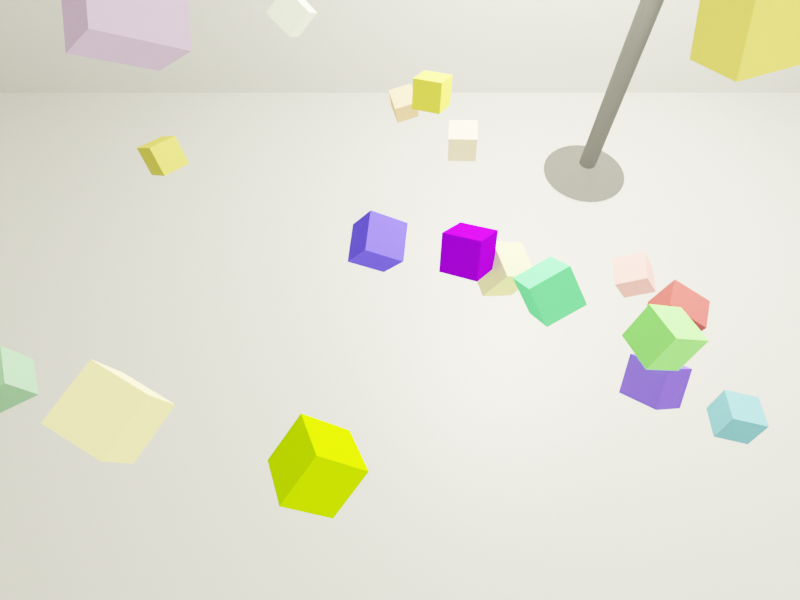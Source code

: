 # Source: dataset.blend  (saved by Blender 3.6.11; exported with 4.5.12 LTS)
import bpy
from mathutils import Matrix  # noqa: F401  (used for matrix-valued properties, if any)

bpy.ops.wm.read_factory_settings(use_empty=True)
scene = bpy.context.scene
scene.name = 'Scene'

# ---- collections
col_collection = bpy.data.collections.new('Collection'); scene.collection.children.link(col_collection)
col_boxes_001 = bpy.data.collections.new('boxes.001'); scene.collection.children.link(col_boxes_001)
col_room = bpy.data.collections.new('room'); scene.collection.children.link(col_room)

# ---- materials (node trees are filled in below, after node groups)
mat_color_8748 = bpy.data.materials.new('Color.8748')
mat_color_8748.use_transparent_shadow = False
mat_color_8748.diffuse_color = (0.179, 0.6037, 0.4339, 1.0)
mat_color_8749 = bpy.data.materials.new('Color.8749')
mat_color_8749.use_transparent_shadow = False
mat_color_8749.diffuse_color = (0.4456, 0.05873, 0.06309, 1.0)
mat_color_8750 = bpy.data.materials.new('Color.8750')
mat_color_8750.use_transparent_shadow = False
mat_color_8750.diffuse_color = (0.106, 0.09617, 0.8015, 1.0)
mat_color_8751 = bpy.data.materials.new('Color.8751')
mat_color_8751.use_transparent_shadow = False
mat_color_8751.diffuse_color = (0.8221, 0.08706, 0.2099, 1.0)
mat_color_8752 = bpy.data.materials.new('Color.8752')
mat_color_8752.use_transparent_shadow = False
mat_color_8752.diffuse_color = (0.3658, 0.7535, 0.0004653, 1.0)
mat_color_8753 = bpy.data.materials.new('Color.8753')
mat_color_8753.use_transparent_shadow = False
mat_color_8753.diffuse_color = (0.4515, 0.4025, 0.06657, 1.0)
mat_color_8754 = bpy.data.materials.new('Color.8754')
mat_color_8754.use_transparent_shadow = False
mat_color_8754.diffuse_color = (0.5306, 0.8888, 0.3276, 1.0)
mat_color_8755 = bpy.data.materials.new('Color.8755')
mat_color_8755.use_transparent_shadow = False
mat_color_8755.diffuse_color = (0.8326, 0.5192, 0.2638, 1.0)
mat_color_8756 = bpy.data.materials.new('Color.8756')
mat_color_8756.use_transparent_shadow = False
mat_color_8756.diffuse_color = (0.9861, 0.882, 0.7595, 1.0)
mat_color_8757 = bpy.data.materials.new('Color.8757')
mat_color_8757.use_transparent_shadow = False
mat_color_8757.diffuse_color = (0.08017, 0.05535, 0.9944, 1.0)
mat_color_8758 = bpy.data.materials.new('Color.8758')
mat_color_8758.use_transparent_shadow = False
mat_color_8758.diffuse_color = (0.1189, 0.689, 0.75, 1.0)
mat_color_8759 = bpy.data.materials.new('Color.8759')
mat_color_8759.use_transparent_shadow = False
mat_color_8759.diffuse_color = (0.6226, 0.7976, 0.7967, 1.0)
mat_color_8760 = bpy.data.materials.new('Color.8760')
mat_color_8760.use_transparent_shadow = False
mat_color_8760.diffuse_color = (0.4498, 0.3085, 0.5392, 1.0)
mat_color_8761 = bpy.data.materials.new('Color.8761')
mat_color_8761.use_transparent_shadow = False
mat_color_8761.diffuse_color = (0.1913, 0.4144, 0.2376, 1.0)
mat_color_8762 = bpy.data.materials.new('Color.8762')
mat_color_8762.use_transparent_shadow = False
mat_color_8762.diffuse_color = (0.5409, 0.9071, 0.8064, 1.0)
mat_color_8763 = bpy.data.materials.new('Color.8763')
mat_color_8763.use_transparent_shadow = False
mat_color_8763.diffuse_color = (0.1414, 0.07856, 0.7747, 1.0)
mat_color_8764 = bpy.data.materials.new('Color.8764')
mat_color_8764.use_transparent_shadow = False
mat_color_8764.diffuse_color = (0.1225, 0.377, 0.488, 1.0)
mat_color_8765 = bpy.data.materials.new('Color.8765')
mat_color_8765.use_transparent_shadow = False
mat_color_8765.diffuse_color = (0.588, 0.3679, 0.02203, 1.0)
mat_color_8766 = bpy.data.materials.new('Color.8766')
mat_color_8766.use_transparent_shadow = False
mat_color_8766.diffuse_color = (0.8051, 0.6843, 0.3188, 1.0)
mat_color_8767 = bpy.data.materials.new('Color.8767')
mat_color_8767.use_transparent_shadow = False
mat_color_8767.diffuse_color = (0.04855, 0.518, 0.09449, 1.0)
mat_color_8768 = bpy.data.materials.new('Color.8768')
mat_color_8768.use_transparent_shadow = False
mat_color_8768.diffuse_color = (0.9402, 0.9228, 0.3604, 1.0)
mat_color_8769 = bpy.data.materials.new('Color.8769')
mat_color_8769.use_transparent_shadow = False
mat_color_8769.diffuse_color = (0.8171, 0.6937, 0.1194, 1.0)
mat_color_8770 = bpy.data.materials.new('Color.8770')
mat_color_8770.use_transparent_shadow = False
mat_color_8770.diffuse_color = (0.5542, 0.7951, 0.1642, 1.0)
mat_color_8771 = bpy.data.materials.new('Color.8771')
mat_color_8771.use_transparent_shadow = False
mat_color_8771.diffuse_color = (0.7396, 0.699, 0.06438, 1.0)
mat_color_8772 = bpy.data.materials.new('Color.8772')
mat_color_8772.use_transparent_shadow = False
mat_color_8772.diffuse_color = (0.7722, 0.8573, 0.691, 1.0)
mat_color_8773 = bpy.data.materials.new('Color.8773')
mat_color_8773.use_transparent_shadow = False
mat_color_8773.diffuse_color = (0.521, 0.6171, 0.1428, 1.0)
mat_color_8774 = bpy.data.materials.new('Color.8774')
mat_color_8774.use_transparent_shadow = False
mat_color_8774.diffuse_color = (0.1982, 0.7793, 0.1493, 1.0)
mat_color_8775 = bpy.data.materials.new('Color.8775')
mat_color_8775.use_transparent_shadow = False
mat_color_8775.diffuse_color = (0.2131, 0.9098, 0.3307, 1.0)
mat_color_8776 = bpy.data.materials.new('Color.8776')
mat_color_8776.use_transparent_shadow = False
mat_color_8776.diffuse_color = (0.5633, 0.6231, 0.1829, 1.0)
mat_color_8777 = bpy.data.materials.new('Color.8777')
mat_color_8777.use_transparent_shadow = False
mat_color_8777.diffuse_color = (0.9829, 0.8691, 0.3399, 1.0)
mat_color_8778 = bpy.data.materials.new('Color.8778')
mat_color_8778.use_transparent_shadow = False
mat_color_8778.diffuse_color = (0.205, 0.0008217, 0.7929, 1.0)
mat_color_8779 = bpy.data.materials.new('Color.8779')
mat_color_8779.use_transparent_shadow = False
mat_color_8779.diffuse_color = (7.974e-05, 0.6544, 0.5167, 1.0)
mat_color_8780 = bpy.data.materials.new('Color.8780')
mat_color_8780.use_transparent_shadow = False
mat_color_8780.diffuse_color = (0.0656, 0.4611, 0.4773, 1.0)
mat_color_8781 = bpy.data.materials.new('Color.8781')
mat_color_8781.use_transparent_shadow = False
mat_color_8781.diffuse_color = (0.97, 0.3869, 0.3875, 1.0)
mat_color_8782 = bpy.data.materials.new('Color.8782')
mat_color_8782.use_transparent_shadow = False
mat_color_8782.diffuse_color = (0.9136, 0.7553, 0.4961, 1.0)
mat_color_8783 = bpy.data.materials.new('Color.8783')
mat_color_8783.use_transparent_shadow = False
mat_color_8783.diffuse_color = (0.1057, 0.8713, 0.2676, 1.0)
mat_labels_filepath = bpy.data.materials.new('labels_filepath')
mat_labels_filepath.alpha_threshold = 0.0
mat_labels_filepath.use_transparent_shadow = False
mat_labels_filepath.roughness = 0.5
mat_labels_filepath.line_color = (0.0, 0.0, 0.0, 1.0)
mat_labels_filepath_002 = bpy.data.materials.new('labels_filepath.002')
mat_labels_filepath_002.alpha_threshold = 0.0
mat_labels_filepath_002.use_transparent_shadow = False
mat_labels_filepath_002.roughness = 0.5
mat_labels_filepath_002.line_color = (0.0, 0.0, 0.0, 1.0)
mat_labels_filepath_003 = bpy.data.materials.new('labels_filepath.003')
mat_labels_filepath_003.alpha_threshold = 0.0
mat_labels_filepath_003.use_transparent_shadow = False
mat_labels_filepath_003.roughness = 0.5
mat_labels_filepath_003.line_color = (0.0, 0.0, 0.0, 1.0)
mat_labels_filepath_004 = bpy.data.materials.new('labels_filepath.004')
mat_labels_filepath_004.alpha_threshold = 0.0
mat_labels_filepath_004.use_transparent_shadow = False
mat_labels_filepath_004.roughness = 0.5
mat_labels_filepath_004.line_color = (0.0, 0.0, 0.0, 1.0)
mat_table = bpy.data.materials.new('table')
mat_table.use_transparent_shadow = False

# ---- material node trees
mat_labels_filepath.use_nodes = True; mat_labels_filepath.node_tree.nodes.clear()
_N = mat_labels_filepath.node_tree.nodes; _L = mat_labels_filepath.node_tree.links
n0 = _N.new('ShaderNodeOutputMaterial'); n0.name = 'Material Output'; n0.location = (300, 300)
n1 = _N.new('ShaderNodeBsdfPrincipled'); n1.name = 'Principled BSDF'; n1.location = (10, 300)
n1.distribution = 'GGX'
n1.subsurface_method = 'RANDOM_WALK_SKIN'
n1.inputs[0].default_value = (0.5, 0.5, 0.5, 1.0)
n1.inputs[3].default_value = 1.45
n1.inputs[13].default_value = 1.0
n1.inputs[27].default_value = (0.0, 0.0, 0.0, 1.0)
n1.inputs[28].default_value = 1.0
_L.new(n1.outputs[0], n0.inputs[0])
n0.is_active_output = True
mat_labels_filepath_002.use_nodes = True; mat_labels_filepath_002.node_tree.nodes.clear()
_N = mat_labels_filepath_002.node_tree.nodes; _L = mat_labels_filepath_002.node_tree.links
n0 = _N.new('ShaderNodeOutputMaterial'); n0.name = 'Material Output'; n0.location = (300, 300)
n1 = _N.new('ShaderNodeBsdfPrincipled'); n1.name = 'Principled BSDF'; n1.location = (10, 300)
n1.distribution = 'GGX'
n1.subsurface_method = 'RANDOM_WALK_SKIN'
n1.inputs[0].default_value = (0.5, 0.5, 0.5, 1.0)
n1.inputs[3].default_value = 1.45
n1.inputs[13].default_value = 0.1353
n1.inputs[27].default_value = (0.0, 0.0, 0.0, 1.0)
n1.inputs[28].default_value = 1.0
_L.new(n1.outputs[0], n0.inputs[0])
n0.is_active_output = True
mat_labels_filepath_003.use_nodes = True; mat_labels_filepath_003.node_tree.nodes.clear()
_N = mat_labels_filepath_003.node_tree.nodes; _L = mat_labels_filepath_003.node_tree.links
n0 = _N.new('ShaderNodeOutputMaterial'); n0.name = 'Material Output'; n0.location = (300, 300)
n1 = _N.new('ShaderNodeBsdfPrincipled'); n1.name = 'Principled BSDF'; n1.location = (10, 300)
n1.distribution = 'GGX'
n1.subsurface_method = 'RANDOM_WALK_SKIN'
n1.inputs[0].default_value = (0.5, 0.5, 0.5, 1.0)
n1.inputs[3].default_value = 1.45
n1.inputs[13].default_value = 0.1353
n1.inputs[27].default_value = (0.0, 0.0, 0.0, 1.0)
n1.inputs[28].default_value = 1.0
_L.new(n1.outputs[0], n0.inputs[0])
n0.is_active_output = True
mat_labels_filepath_004.use_nodes = True; mat_labels_filepath_004.node_tree.nodes.clear()
_N = mat_labels_filepath_004.node_tree.nodes; _L = mat_labels_filepath_004.node_tree.links
n0 = _N.new('ShaderNodeOutputMaterial'); n0.name = 'Material Output'; n0.location = (300, 300)
n1 = _N.new('ShaderNodeBsdfPrincipled'); n1.name = 'Principled BSDF'; n1.location = (10, 300)
n1.distribution = 'GGX'
n1.subsurface_method = 'RANDOM_WALK_SKIN'
n1.inputs[0].default_value = (0.5, 0.5, 0.5, 1.0)
n1.inputs[3].default_value = 1.45
n1.inputs[13].default_value = 0.1353
n1.inputs[27].default_value = (0.0, 0.0, 0.0, 1.0)
n1.inputs[28].default_value = 1.0
_L.new(n1.outputs[0], n0.inputs[0])
n0.is_active_output = True
mat_table.use_nodes = True; mat_table.node_tree.nodes.clear()
_N = mat_table.node_tree.nodes; _L = mat_table.node_tree.links
n0 = _N.new('ShaderNodeBsdfPrincipled'); n0.name = 'Principled BSDF'; n0.location = (10, 300)
n0.distribution = 'GGX'
n0.subsurface_method = 'RANDOM_WALK_SKIN'
n0.inputs[0].default_value = (0.1, 0.1, 0.1, 1.0)
n0.inputs[2].default_value = 1.0
n0.inputs[3].default_value = 1.45
n0.inputs[13].default_value = 1.0
n0.inputs[14].default_value = (0.55, 0.55, 0.55, 1.0)
n0.inputs[27].default_value = (0.0, 0.0, 0.0, 1.0)
n0.inputs[28].default_value = 1.0
n1 = _N.new('ShaderNodeOutputMaterial'); n1.name = 'Material Output'; n1.location = (300, 300)
_L.new(n0.outputs[0], n1.inputs[0])
n1.is_active_output = True

# ---- world
world_world = bpy.data.worlds.new('World'); scene.world = world_world
world_world.use_nodes = True; world_world.node_tree.nodes.clear()
_N = world_world.node_tree.nodes; _L = world_world.node_tree.links
n0 = _N.new('ShaderNodeOutputWorld'); n0.name = 'World Output'; n0.location = (300, 300)
n1 = _N.new('ShaderNodeBackground'); n1.name = 'Background'; n1.location = (10, 300)
n1.inputs[0].default_value = (0.05088, 0.05088, 0.05088, 1.0)
_L.new(n1.outputs[0], n0.inputs[0])
n0.is_active_output = True
world_world.color = (0.05088, 0.05088, 0.05088)
world_world.use_sun_shadow = False
world_world.sun_shadow_jitter_overblur = 0.0

# ---- cameras
cam_camera = bpy.data.cameras.new('Camera')
cam_camera.clip_start = 0.001
cam_camera.clip_end = 1.0
cam_camera.lens = 20.0
cam_camera.sensor_width = 30.0

# ---- lights
light_point = bpy.data.lights.new('Point', 'POINT')
light_point.color = (1.0, 0.9512, 0.7092)
light_point.transmission_factor = 0.0
light_point.use_shadow = False
light_point.energy = 50.0
light_point.shadow_maximum_resolution = 0.006
light_point.use_absolute_resolution = True

# ---- meshes
me_cube_040 = bpy.data.meshes.new('Cube.040')
me_cube_040.from_pydata([(-0.025, -0.025, -0.025), (-0.025, -0.025, 0.025), (-0.025, 0.025, -0.025), (-0.025, 0.025, 0.025), (0.025, -0.025, -0.025), (0.025, -0.025, 0.025), (0.025, 0.025, -0.025), (0.025, 0.025, 0.025), (0.0, 0.015, -0.04955), (0.0, 0.015, -0.02239), (0.002254, 0.01471, -0.04955), (0.002254, 0.01471, -0.02239), (0.004422, 0.01386, -0.04955), (0.004422, 0.01386, -0.02239), (0.00642, 0.01247, -0.04955), (0.00642, 0.01247, -0.02239), (0.008171, 0.01061, -0.04955), (0.008171, 0.01061, -0.02239), (0.009607, 0.008334, -0.04955), (0.009607, 0.008334, -0.02239), (0.01068, 0.00574, -0.04955), (0.01068, 0.00574, -0.02239), (0.01133, 0.002926, -0.04955), (0.01133, 0.002926, -0.02239), (0.01155, 0.0, -0.04955), (0.01155, 0.0, -0.02239), (0.01133, -0.002926, -0.04955), (0.01133, -0.002926, -0.02239), (0.01068, -0.00574, -0.04955), (0.01068, -0.00574, -0.02239), (0.009607, -0.008334, -0.04955), (0.009607, -0.008334, -0.02239), (0.008171, -0.01061, -0.04955), (0.008171, -0.01061, -0.02239), (0.00642, -0.01247, -0.04955), (0.00642, -0.01247, -0.02239), (0.004422, -0.01386, -0.04955), (0.004422, -0.01386, -0.02239), (0.002254, -0.01471, -0.04955), (0.002254, -0.01471, -0.02239), (0.0, -0.015, -0.04955), (0.0, -0.015, -0.02239), (-0.002254, -0.01471, -0.04955), (-0.002254, -0.01471, -0.02239), (-0.004422, -0.01386, -0.04955), (-0.004422, -0.01386, -0.02239), (-0.00642, -0.01247, -0.04955), (-0.00642, -0.01247, -0.02239), (-0.008171, -0.01061, -0.04955), (-0.008171, -0.01061, -0.02239), (-0.009607, -0.008334, -0.04955), (-0.009607, -0.008334, -0.02239), (-0.01068, -0.00574, -0.04955), (-0.01068, -0.00574, -0.02239), (-0.01133, -0.002926, -0.04955), (-0.01133, -0.002926, -0.02239), (-0.01155, 0.0, -0.04955), (-0.01155, 0.0, -0.02239), (-0.01133, 0.002926, -0.04955), (-0.01133, 0.002926, -0.02239), (-0.01068, 0.00574, -0.04955), (-0.01068, 0.00574, -0.02239), (-0.009607, 0.008334, -0.04955), (-0.009607, 0.008334, -0.02239), (-0.008171, 0.01061, -0.04955), (-0.008171, 0.01061, -0.02239), (-0.00642, 0.01247, -0.04955), (-0.00642, 0.01247, -0.02239), (-0.004422, 0.01386, -0.04955), (-0.004422, 0.01386, -0.02239), (-0.002254, 0.01471, -0.04955), (-0.002254, 0.01471, -0.02239)], [], [(0, 1, 3, 2), (2, 3, 7, 6), (6, 7, 5, 4), (4, 5, 1, 0), (2, 6, 4, 0), (7, 3, 1, 5), (8, 9, 11, 10), (10, 11, 13, 12), (12, 13, 15, 14), (14, 15, 17, 16), (16, 17, 19, 18), (18, 19, 21, 20), (20, 21, 23, 22), (22, 23, 25, 24), (24, 25, 27, 26), (26, 27, 29, 28), (28, 29, 31, 30), (30, 31, 33, 32), (32, 33, 35, 34), (34, 35, 37, 36), (36, 37, 39, 38), (38, 39, 41, 40), (40, 41, 43, 42), (42, 43, 45, 44), (44, 45, 47, 46), (46, 47, 49, 48), (48, 49, 51, 50), (50, 51, 53, 52), (52, 53, 55, 54), (54, 55, 57, 56), (56, 57, 59, 58), (58, 59, 61, 60), (60, 61, 63, 62), (62, 63, 65, 64), (64, 65, 67, 66), (66, 67, 69, 68), (11, 9, 71, 69, 67, 65, 63, 61, 59, 57, 55, 53, 51, 49, 47, 45, 43, 41, 39, 37, 35, 33, 31, 29, 27, 25, 23, 21, 19, 17, 15, 13), (68, 69, 71, 70), (70, 71, 9, 8), (8, 10, 12, 14, 16, 18, 20, 22, 24, 26, 28, 30, 32, 34, 36, 38, 40, 42, 44, 46, 48, 50, 52, 54, 56, 58, 60, 62, 64, 66, 68, 70)])
_uv = me_cube_040.uv_layers.new(name='UVMap')
_uv.uv.foreach_set('vector', [0.375, 0.0, 0.625, 0.0, 0.625, 0.25, 0.375, 0.25, 0.375, 0.25, 0.625, 0.25, 0.625, 0.5, 0.375, 0.5, 0.375, 0.5, 0.625, 0.5, 0.625, 0.75, 0.375, 0.75, 0.375, 0.75, 0.625, 0.75, 0.625, 1.0, 0.375, 1.0, 0.125, 0.5, 0.375, 0.5, 0.375, 0.75, 0.125, 0.75, 0.625, 0.5, 0.875, 0.5, 0.875, 0.75, 0.625, 0.75, 1.0, 0.5, 1.0, 1.0, 0.9688, 1.0, 0.9688, 0.5, 0.9688, 0.5, 0.9688, 1.0, 0.9375, 1.0, 0.9375, 0.5, 0.9375, 0.5, 0.9375, 1.0, 0.9062, 1.0, 0.9062, 0.5, 0.9062, 0.5, 0.9062, 1.0, 0.875, 1.0, 0.875, 0.5, 0.875, 0.5, 0.875, 1.0, 0.8438, 1.0, 0.8438, 0.5, 0.8438, 0.5, 0.8438, 1.0, 0.8125, 1.0, 0.8125, 0.5, 0.8125, 0.5, 0.8125, 1.0, 0.7812, 1.0, 0.7812, 0.5, 0.7812, 0.5, 0.7812, 1.0, 0.75, 1.0, 0.75, 0.5, 0.75, 0.5, 0.75, 1.0, 0.7188, 1.0, 0.7188, 0.5, 0.7188, 0.5, 0.7188, 1.0, 0.6875, 1.0, 0.6875, 0.5, 0.6875, 0.5, 0.6875, 1.0, 0.6562, 1.0, 0.6562, 0.5, 0.6562, 0.5, 0.6562, 1.0, 0.625, 1.0, 0.625, 0.5, 0.625, 0.5, 0.625, 1.0, 0.5938, 1.0, 0.5938, 0.5, 0.5938, 0.5, 0.5938, 1.0, 0.5625, 1.0, 0.5625, 0.5, 0.5625, 0.5, 0.5625, 1.0, 0.5312, 1.0, 0.5312, 0.5, 0.5312, 0.5, 0.5312, 1.0, 0.5, 1.0, 0.5, 0.5, 0.5, 0.5, 0.5, 1.0, 0.4688, 1.0, 0.4688, 0.5, 0.4688, 0.5, 0.4688, 1.0, 0.4375, 1.0, 0.4375, 0.5, 0.4375, 0.5, 0.4375, 1.0, 0.4062, 1.0, 0.4062, 0.5, 0.4062, 0.5, 0.4062, 1.0, 0.375, 1.0, 0.375, 0.5, 0.375, 0.5, 0.375, 1.0, 0.3438, 1.0, 0.3438, 0.5, 0.3438, 0.5, 0.3438, 1.0, 0.3125, 1.0, 0.3125, 0.5, 0.3125, 0.5, 0.3125, 1.0, 0.2812, 1.0, 0.2812, 0.5, 0.2812, 0.5, 0.2812, 1.0, 0.25, 1.0, 0.25, 0.5, 0.25, 0.5, 0.25, 1.0, 0.2188, 1.0, 0.2188, 0.5, 0.2188, 0.5, 0.2188, 1.0, 0.1875, 1.0, 0.1875, 0.5, 0.1875, 0.5, 0.1875, 1.0, 0.1562, 1.0, 0.1562, 0.5, 0.1562, 0.5, 0.1562, 1.0, 0.125, 1.0, 0.125, 0.5, 0.125, 0.5, 0.125, 1.0, 0.09375, 1.0, 0.09375, 0.5, 0.09375, 0.5, 0.09375, 1.0, 0.0625, 1.0, 0.0625, 0.5, 0.2968, 0.4854, 0.25, 0.49, 0.2032, 0.4854, 0.1582, 0.4717, 0.1167, 0.4496, 0.08029, 0.4197, 0.05045, 0.3833, 0.02827, 0.3418, 0.01461, 0.2968, 0.01, 0.25, 0.01461, 0.2032, 0.02827, 0.1582, 0.05045, 0.1167, 0.08029, 0.08029, 0.1167, 0.05045, 0.1582, 0.02827, 0.2032, 0.01461, 0.25, 0.01, 0.2968, 0.01461, 0.3418, 0.02827, 0.3833, 0.05045, 0.4197, 0.08029, 0.4496, 0.1167, 0.4717, 0.1582, 0.4854, 0.2032, 0.49, 0.25, 0.4854, 0.2968, 0.4717, 0.3418, 0.4496, 0.3833, 0.4197, 0.4197, 0.3833, 0.4496, 0.3418, 0.4717, 0.0625, 0.5, 0.0625, 1.0, 0.03125, 1.0, 0.03125, 0.5, 0.03125, 0.5, 0.03125, 1.0, 0.0, 1.0, 0.0, 0.5, 0.75, 0.49, 0.7968, 0.4854, 0.8418, 0.4717, 0.8833, 0.4496, 0.9197, 0.4197, 0.9496, 0.3833, 0.9717, 0.3418, 0.9854, 0.2968, 0.99, 0.25, 0.9854, 0.2032, 0.9717, 0.1582, 0.9496, 0.1167, 0.9197, 0.08029, 0.8833, 0.05045, 0.8418, 0.02827, 0.7968, 0.01461, 0.75, 0.01, 0.7032, 0.01461, 0.6582, 0.02827, 0.6167, 0.05045, 0.5803, 0.08029, 0.5504, 0.1167, 0.5283, 0.1582, 0.5146, 0.2032, 0.51, 0.25, 0.5146, 0.2968, 0.5283, 0.3418, 0.5504, 0.3833, 0.5803, 0.4197, 0.6167, 0.4496, 0.6582, 0.4717, 0.7032, 0.4854])
me_cube_040.update()
me_cube_005 = bpy.data.meshes.new('Cube.005')
me_cube_005.from_pydata([(-0.001, -0.001, -0.001), (-0.001, -0.001, 0.001), (-0.001, 0.001, -0.001), (-0.001, 0.001, 0.001), (0.001, -0.001, -0.001), (0.001, -0.001, 0.001), (0.001, 0.001, -0.001), (0.001, 0.001, 0.001)], [], [(0, 1, 3, 2), (2, 3, 7, 6), (6, 7, 5, 4), (4, 5, 1, 0), (2, 6, 4, 0), (7, 3, 1, 5)])
_uv = me_cube_005.uv_layers.new(name='UVMap')
_uv.uv.foreach_set('vector', [0.375, 0.0, 0.625, 0.0, 0.625, 0.25, 0.375, 0.25, 0.375, 0.25, 0.625, 0.25, 0.625, 0.5, 0.375, 0.5, 0.375, 0.5, 0.625, 0.5, 0.625, 0.75, 0.375, 0.75, 0.375, 0.75, 0.625, 0.75, 0.625, 1.0, 0.375, 1.0, 0.125, 0.5, 0.375, 0.5, 0.375, 0.75, 0.125, 0.75, 0.625, 0.5, 0.875, 0.5, 0.875, 0.75, 0.625, 0.75])
me_cube_005.materials.append(mat_color_8748)
me_cube_005.update()
me_cube_038 = bpy.data.meshes.new('Cube.038')
me_cube_038.from_pydata([(-0.001, -0.001, -0.001), (-0.001, -0.001, 0.001), (-0.001, 0.001, -0.001), (-0.001, 0.001, 0.001), (0.001, -0.001, -0.001), (0.001, -0.001, 0.001), (0.001, 0.001, -0.001), (0.001, 0.001, 0.001)], [], [(0, 1, 3, 2), (2, 3, 7, 6), (6, 7, 5, 4), (4, 5, 1, 0), (2, 6, 4, 0), (7, 3, 1, 5)])
_uv = me_cube_038.uv_layers.new(name='UVMap')
_uv.uv.foreach_set('vector', [0.375, 0.0, 0.625, 0.0, 0.625, 0.25, 0.375, 0.25, 0.375, 0.25, 0.625, 0.25, 0.625, 0.5, 0.375, 0.5, 0.375, 0.5, 0.625, 0.5, 0.625, 0.75, 0.375, 0.75, 0.375, 0.75, 0.625, 0.75, 0.625, 1.0, 0.375, 1.0, 0.125, 0.5, 0.375, 0.5, 0.375, 0.75, 0.125, 0.75, 0.625, 0.5, 0.875, 0.5, 0.875, 0.75, 0.625, 0.75])
me_cube_038.materials.append(mat_color_8749)
me_cube_038.update()
me_cube_020 = bpy.data.meshes.new('Cube.020')
me_cube_020.from_pydata([(-0.001, -0.001, -0.001), (-0.001, -0.001, 0.001), (-0.001, 0.001, -0.001), (-0.001, 0.001, 0.001), (0.001, -0.001, -0.001), (0.001, -0.001, 0.001), (0.001, 0.001, -0.001), (0.001, 0.001, 0.001)], [], [(0, 1, 3, 2), (2, 3, 7, 6), (6, 7, 5, 4), (4, 5, 1, 0), (2, 6, 4, 0), (7, 3, 1, 5)])
_uv = me_cube_020.uv_layers.new(name='UVMap')
_uv.uv.foreach_set('vector', [0.375, 0.0, 0.625, 0.0, 0.625, 0.25, 0.375, 0.25, 0.375, 0.25, 0.625, 0.25, 0.625, 0.5, 0.375, 0.5, 0.375, 0.5, 0.625, 0.5, 0.625, 0.75, 0.375, 0.75, 0.375, 0.75, 0.625, 0.75, 0.625, 1.0, 0.375, 1.0, 0.125, 0.5, 0.375, 0.5, 0.375, 0.75, 0.125, 0.75, 0.625, 0.5, 0.875, 0.5, 0.875, 0.75, 0.625, 0.75])
me_cube_020.materials.append(mat_color_8750)
me_cube_020.update()
me_cube_023 = bpy.data.meshes.new('Cube.023')
me_cube_023.from_pydata([(-0.001, -0.001, -0.001), (-0.001, -0.001, 0.001), (-0.001, 0.001, -0.001), (-0.001, 0.001, 0.001), (0.001, -0.001, -0.001), (0.001, -0.001, 0.001), (0.001, 0.001, -0.001), (0.001, 0.001, 0.001)], [], [(0, 1, 3, 2), (2, 3, 7, 6), (6, 7, 5, 4), (4, 5, 1, 0), (2, 6, 4, 0), (7, 3, 1, 5)])
_uv = me_cube_023.uv_layers.new(name='UVMap')
_uv.uv.foreach_set('vector', [0.375, 0.0, 0.625, 0.0, 0.625, 0.25, 0.375, 0.25, 0.375, 0.25, 0.625, 0.25, 0.625, 0.5, 0.375, 0.5, 0.375, 0.5, 0.625, 0.5, 0.625, 0.75, 0.375, 0.75, 0.375, 0.75, 0.625, 0.75, 0.625, 1.0, 0.375, 1.0, 0.125, 0.5, 0.375, 0.5, 0.375, 0.75, 0.125, 0.75, 0.625, 0.5, 0.875, 0.5, 0.875, 0.75, 0.625, 0.75])
me_cube_023.materials.append(mat_color_8751)
me_cube_023.update()
me_cube_006 = bpy.data.meshes.new('Cube.006')
me_cube_006.from_pydata([(-0.001, -0.001, -0.001), (-0.001, -0.001, 0.001), (-0.001, 0.001, -0.001), (-0.001, 0.001, 0.001), (0.001, -0.001, -0.001), (0.001, -0.001, 0.001), (0.001, 0.001, -0.001), (0.001, 0.001, 0.001)], [], [(0, 1, 3, 2), (2, 3, 7, 6), (6, 7, 5, 4), (4, 5, 1, 0), (2, 6, 4, 0), (7, 3, 1, 5)])
_uv = me_cube_006.uv_layers.new(name='UVMap')
_uv.uv.foreach_set('vector', [0.375, 0.0, 0.625, 0.0, 0.625, 0.25, 0.375, 0.25, 0.375, 0.25, 0.625, 0.25, 0.625, 0.5, 0.375, 0.5, 0.375, 0.5, 0.625, 0.5, 0.625, 0.75, 0.375, 0.75, 0.375, 0.75, 0.625, 0.75, 0.625, 1.0, 0.375, 1.0, 0.125, 0.5, 0.375, 0.5, 0.375, 0.75, 0.125, 0.75, 0.625, 0.5, 0.875, 0.5, 0.875, 0.75, 0.625, 0.75])
me_cube_006.materials.append(mat_color_8752)
me_cube_006.update()
me_cube_037 = bpy.data.meshes.new('Cube.037')
me_cube_037.from_pydata([(-0.001, -0.001, -0.001), (-0.001, -0.001, 0.001), (-0.001, 0.001, -0.001), (-0.001, 0.001, 0.001), (0.001, -0.001, -0.001), (0.001, -0.001, 0.001), (0.001, 0.001, -0.001), (0.001, 0.001, 0.001)], [], [(0, 1, 3, 2), (2, 3, 7, 6), (6, 7, 5, 4), (4, 5, 1, 0), (2, 6, 4, 0), (7, 3, 1, 5)])
_uv = me_cube_037.uv_layers.new(name='UVMap')
_uv.uv.foreach_set('vector', [0.375, 0.0, 0.625, 0.0, 0.625, 0.25, 0.375, 0.25, 0.375, 0.25, 0.625, 0.25, 0.625, 0.5, 0.375, 0.5, 0.375, 0.5, 0.625, 0.5, 0.625, 0.75, 0.375, 0.75, 0.375, 0.75, 0.625, 0.75, 0.625, 1.0, 0.375, 1.0, 0.125, 0.5, 0.375, 0.5, 0.375, 0.75, 0.125, 0.75, 0.625, 0.5, 0.875, 0.5, 0.875, 0.75, 0.625, 0.75])
me_cube_037.materials.append(mat_color_8753)
me_cube_037.update()
me_cube_007 = bpy.data.meshes.new('Cube.007')
me_cube_007.from_pydata([(-0.001, -0.001, -0.001), (-0.001, -0.001, 0.001), (-0.001, 0.001, -0.001), (-0.001, 0.001, 0.001), (0.001, -0.001, -0.001), (0.001, -0.001, 0.001), (0.001, 0.001, -0.001), (0.001, 0.001, 0.001)], [], [(0, 1, 3, 2), (2, 3, 7, 6), (6, 7, 5, 4), (4, 5, 1, 0), (2, 6, 4, 0), (7, 3, 1, 5)])
_uv = me_cube_007.uv_layers.new(name='UVMap')
_uv.uv.foreach_set('vector', [0.375, 0.0, 0.625, 0.0, 0.625, 0.25, 0.375, 0.25, 0.375, 0.25, 0.625, 0.25, 0.625, 0.5, 0.375, 0.5, 0.375, 0.5, 0.625, 0.5, 0.625, 0.75, 0.375, 0.75, 0.375, 0.75, 0.625, 0.75, 0.625, 1.0, 0.375, 1.0, 0.125, 0.5, 0.375, 0.5, 0.375, 0.75, 0.125, 0.75, 0.625, 0.5, 0.875, 0.5, 0.875, 0.75, 0.625, 0.75])
me_cube_007.materials.append(mat_color_8754)
me_cube_007.update()
me_cube_024 = bpy.data.meshes.new('Cube.024')
me_cube_024.from_pydata([(-0.001, -0.001, -0.001), (-0.001, -0.001, 0.001), (-0.001, 0.001, -0.001), (-0.001, 0.001, 0.001), (0.001, -0.001, -0.001), (0.001, -0.001, 0.001), (0.001, 0.001, -0.001), (0.001, 0.001, 0.001)], [], [(0, 1, 3, 2), (2, 3, 7, 6), (6, 7, 5, 4), (4, 5, 1, 0), (2, 6, 4, 0), (7, 3, 1, 5)])
_uv = me_cube_024.uv_layers.new(name='UVMap')
_uv.uv.foreach_set('vector', [0.375, 0.0, 0.625, 0.0, 0.625, 0.25, 0.375, 0.25, 0.375, 0.25, 0.625, 0.25, 0.625, 0.5, 0.375, 0.5, 0.375, 0.5, 0.625, 0.5, 0.625, 0.75, 0.375, 0.75, 0.375, 0.75, 0.625, 0.75, 0.625, 1.0, 0.375, 1.0, 0.125, 0.5, 0.375, 0.5, 0.375, 0.75, 0.125, 0.75, 0.625, 0.5, 0.875, 0.5, 0.875, 0.75, 0.625, 0.75])
me_cube_024.materials.append(mat_color_8755)
me_cube_024.update()
me_cube_019 = bpy.data.meshes.new('Cube.019')
me_cube_019.from_pydata([(-0.001, -0.001, -0.001), (-0.001, -0.001, 0.001), (-0.001, 0.001, -0.001), (-0.001, 0.001, 0.001), (0.001, -0.001, -0.001), (0.001, -0.001, 0.001), (0.001, 0.001, -0.001), (0.001, 0.001, 0.001)], [], [(0, 1, 3, 2), (2, 3, 7, 6), (6, 7, 5, 4), (4, 5, 1, 0), (2, 6, 4, 0), (7, 3, 1, 5)])
_uv = me_cube_019.uv_layers.new(name='UVMap')
_uv.uv.foreach_set('vector', [0.375, 0.0, 0.625, 0.0, 0.625, 0.25, 0.375, 0.25, 0.375, 0.25, 0.625, 0.25, 0.625, 0.5, 0.375, 0.5, 0.375, 0.5, 0.625, 0.5, 0.625, 0.75, 0.375, 0.75, 0.375, 0.75, 0.625, 0.75, 0.625, 1.0, 0.375, 1.0, 0.125, 0.5, 0.375, 0.5, 0.375, 0.75, 0.125, 0.75, 0.625, 0.5, 0.875, 0.5, 0.875, 0.75, 0.625, 0.75])
me_cube_019.materials.append(mat_color_8756)
me_cube_019.update()
me_cube_036 = bpy.data.meshes.new('Cube.036')
me_cube_036.from_pydata([(-0.001, -0.001, -0.001), (-0.001, -0.001, 0.001), (-0.001, 0.001, -0.001), (-0.001, 0.001, 0.001), (0.001, -0.001, -0.001), (0.001, -0.001, 0.001), (0.001, 0.001, -0.001), (0.001, 0.001, 0.001)], [], [(0, 1, 3, 2), (2, 3, 7, 6), (6, 7, 5, 4), (4, 5, 1, 0), (2, 6, 4, 0), (7, 3, 1, 5)])
_uv = me_cube_036.uv_layers.new(name='UVMap')
_uv.uv.foreach_set('vector', [0.375, 0.0, 0.625, 0.0, 0.625, 0.25, 0.375, 0.25, 0.375, 0.25, 0.625, 0.25, 0.625, 0.5, 0.375, 0.5, 0.375, 0.5, 0.625, 0.5, 0.625, 0.75, 0.375, 0.75, 0.375, 0.75, 0.625, 0.75, 0.625, 1.0, 0.375, 1.0, 0.125, 0.5, 0.375, 0.5, 0.375, 0.75, 0.125, 0.75, 0.625, 0.5, 0.875, 0.5, 0.875, 0.75, 0.625, 0.75])
me_cube_036.materials.append(mat_color_8757)
me_cube_036.update()
me_cube_025 = bpy.data.meshes.new('Cube.025')
me_cube_025.from_pydata([(-0.001, -0.001, -0.001), (-0.001, -0.001, 0.001), (-0.001, 0.001, -0.001), (-0.001, 0.001, 0.001), (0.001, -0.001, -0.001), (0.001, -0.001, 0.001), (0.001, 0.001, -0.001), (0.001, 0.001, 0.001)], [], [(0, 1, 3, 2), (2, 3, 7, 6), (6, 7, 5, 4), (4, 5, 1, 0), (2, 6, 4, 0), (7, 3, 1, 5)])
_uv = me_cube_025.uv_layers.new(name='UVMap')
_uv.uv.foreach_set('vector', [0.375, 0.0, 0.625, 0.0, 0.625, 0.25, 0.375, 0.25, 0.375, 0.25, 0.625, 0.25, 0.625, 0.5, 0.375, 0.5, 0.375, 0.5, 0.625, 0.5, 0.625, 0.75, 0.375, 0.75, 0.375, 0.75, 0.625, 0.75, 0.625, 1.0, 0.375, 1.0, 0.125, 0.5, 0.375, 0.5, 0.375, 0.75, 0.125, 0.75, 0.625, 0.5, 0.875, 0.5, 0.875, 0.75, 0.625, 0.75])
me_cube_025.materials.append(mat_color_8758)
me_cube_025.update()
me_cube_018 = bpy.data.meshes.new('Cube.018')
me_cube_018.from_pydata([(-0.001, -0.001, -0.001), (-0.001, -0.001, 0.001), (-0.001, 0.001, -0.001), (-0.001, 0.001, 0.001), (0.001, -0.001, -0.001), (0.001, -0.001, 0.001), (0.001, 0.001, -0.001), (0.001, 0.001, 0.001)], [], [(0, 1, 3, 2), (2, 3, 7, 6), (6, 7, 5, 4), (4, 5, 1, 0), (2, 6, 4, 0), (7, 3, 1, 5)])
_uv = me_cube_018.uv_layers.new(name='UVMap')
_uv.uv.foreach_set('vector', [0.375, 0.0, 0.625, 0.0, 0.625, 0.25, 0.375, 0.25, 0.375, 0.25, 0.625, 0.25, 0.625, 0.5, 0.375, 0.5, 0.375, 0.5, 0.625, 0.5, 0.625, 0.75, 0.375, 0.75, 0.375, 0.75, 0.625, 0.75, 0.625, 1.0, 0.375, 1.0, 0.125, 0.5, 0.375, 0.5, 0.375, 0.75, 0.125, 0.75, 0.625, 0.5, 0.875, 0.5, 0.875, 0.75, 0.625, 0.75])
me_cube_018.materials.append(mat_color_8759)
me_cube_018.update()
me_cube_035 = bpy.data.meshes.new('Cube.035')
me_cube_035.from_pydata([(-0.001, -0.001, -0.001), (-0.001, -0.001, 0.001), (-0.001, 0.001, -0.001), (-0.001, 0.001, 0.001), (0.001, -0.001, -0.001), (0.001, -0.001, 0.001), (0.001, 0.001, -0.001), (0.001, 0.001, 0.001)], [], [(0, 1, 3, 2), (2, 3, 7, 6), (6, 7, 5, 4), (4, 5, 1, 0), (2, 6, 4, 0), (7, 3, 1, 5)])
_uv = me_cube_035.uv_layers.new(name='UVMap')
_uv.uv.foreach_set('vector', [0.375, 0.0, 0.625, 0.0, 0.625, 0.25, 0.375, 0.25, 0.375, 0.25, 0.625, 0.25, 0.625, 0.5, 0.375, 0.5, 0.375, 0.5, 0.625, 0.5, 0.625, 0.75, 0.375, 0.75, 0.375, 0.75, 0.625, 0.75, 0.625, 1.0, 0.375, 1.0, 0.125, 0.5, 0.375, 0.5, 0.375, 0.75, 0.125, 0.75, 0.625, 0.5, 0.875, 0.5, 0.875, 0.75, 0.625, 0.75])
me_cube_035.materials.append(mat_color_8760)
me_cube_035.update()
me_cube_008 = bpy.data.meshes.new('Cube.008')
me_cube_008.from_pydata([(-0.001, -0.001, -0.001), (-0.001, -0.001, 0.001), (-0.001, 0.001, -0.001), (-0.001, 0.001, 0.001), (0.001, -0.001, -0.001), (0.001, -0.001, 0.001), (0.001, 0.001, -0.001), (0.001, 0.001, 0.001)], [], [(0, 1, 3, 2), (2, 3, 7, 6), (6, 7, 5, 4), (4, 5, 1, 0), (2, 6, 4, 0), (7, 3, 1, 5)])
_uv = me_cube_008.uv_layers.new(name='UVMap')
_uv.uv.foreach_set('vector', [0.375, 0.0, 0.625, 0.0, 0.625, 0.25, 0.375, 0.25, 0.375, 0.25, 0.625, 0.25, 0.625, 0.5, 0.375, 0.5, 0.375, 0.5, 0.625, 0.5, 0.625, 0.75, 0.375, 0.75, 0.375, 0.75, 0.625, 0.75, 0.625, 1.0, 0.375, 1.0, 0.125, 0.5, 0.375, 0.5, 0.375, 0.75, 0.125, 0.75, 0.625, 0.5, 0.875, 0.5, 0.875, 0.75, 0.625, 0.75])
me_cube_008.materials.append(mat_color_8761)
me_cube_008.update()
me_cube_013 = bpy.data.meshes.new('Cube.013')
me_cube_013.from_pydata([(-0.001, -0.001, -0.001), (-0.001, -0.001, 0.001), (-0.001, 0.001, -0.001), (-0.001, 0.001, 0.001), (0.001, -0.001, -0.001), (0.001, -0.001, 0.001), (0.001, 0.001, -0.001), (0.001, 0.001, 0.001)], [], [(0, 1, 3, 2), (2, 3, 7, 6), (6, 7, 5, 4), (4, 5, 1, 0), (2, 6, 4, 0), (7, 3, 1, 5)])
_uv = me_cube_013.uv_layers.new(name='UVMap')
_uv.uv.foreach_set('vector', [0.375, 0.0, 0.625, 0.0, 0.625, 0.25, 0.375, 0.25, 0.375, 0.25, 0.625, 0.25, 0.625, 0.5, 0.375, 0.5, 0.375, 0.5, 0.625, 0.5, 0.625, 0.75, 0.375, 0.75, 0.375, 0.75, 0.625, 0.75, 0.625, 1.0, 0.375, 1.0, 0.125, 0.5, 0.375, 0.5, 0.375, 0.75, 0.125, 0.75, 0.625, 0.5, 0.875, 0.5, 0.875, 0.75, 0.625, 0.75])
me_cube_013.materials.append(mat_color_8762)
me_cube_013.update()
me_cube_017 = bpy.data.meshes.new('Cube.017')
me_cube_017.from_pydata([(-0.001, -0.001, -0.001), (-0.001, -0.001, 0.001), (-0.001, 0.001, -0.001), (-0.001, 0.001, 0.001), (0.001, -0.001, -0.001), (0.001, -0.001, 0.001), (0.001, 0.001, -0.001), (0.001, 0.001, 0.001)], [], [(0, 1, 3, 2), (2, 3, 7, 6), (6, 7, 5, 4), (4, 5, 1, 0), (2, 6, 4, 0), (7, 3, 1, 5)])
_uv = me_cube_017.uv_layers.new(name='UVMap')
_uv.uv.foreach_set('vector', [0.375, 0.0, 0.625, 0.0, 0.625, 0.25, 0.375, 0.25, 0.375, 0.25, 0.625, 0.25, 0.625, 0.5, 0.375, 0.5, 0.375, 0.5, 0.625, 0.5, 0.625, 0.75, 0.375, 0.75, 0.375, 0.75, 0.625, 0.75, 0.625, 1.0, 0.375, 1.0, 0.125, 0.5, 0.375, 0.5, 0.375, 0.75, 0.125, 0.75, 0.625, 0.5, 0.875, 0.5, 0.875, 0.75, 0.625, 0.75])
me_cube_017.materials.append(mat_color_8763)
me_cube_017.update()
me_cube_026 = bpy.data.meshes.new('Cube.026')
me_cube_026.from_pydata([(-0.001, -0.001, -0.001), (-0.001, -0.001, 0.001), (-0.001, 0.001, -0.001), (-0.001, 0.001, 0.001), (0.001, -0.001, -0.001), (0.001, -0.001, 0.001), (0.001, 0.001, -0.001), (0.001, 0.001, 0.001)], [], [(0, 1, 3, 2), (2, 3, 7, 6), (6, 7, 5, 4), (4, 5, 1, 0), (2, 6, 4, 0), (7, 3, 1, 5)])
_uv = me_cube_026.uv_layers.new(name='UVMap')
_uv.uv.foreach_set('vector', [0.375, 0.0, 0.625, 0.0, 0.625, 0.25, 0.375, 0.25, 0.375, 0.25, 0.625, 0.25, 0.625, 0.5, 0.375, 0.5, 0.375, 0.5, 0.625, 0.5, 0.625, 0.75, 0.375, 0.75, 0.375, 0.75, 0.625, 0.75, 0.625, 1.0, 0.375, 1.0, 0.125, 0.5, 0.375, 0.5, 0.375, 0.75, 0.125, 0.75, 0.625, 0.5, 0.875, 0.5, 0.875, 0.75, 0.625, 0.75])
me_cube_026.materials.append(mat_color_8764)
me_cube_026.update()
me_cube_011 = bpy.data.meshes.new('Cube.011')
me_cube_011.from_pydata([(-0.001, -0.001, -0.001), (-0.001, -0.001, 0.001), (-0.001, 0.001, -0.001), (-0.001, 0.001, 0.001), (0.001, -0.001, -0.001), (0.001, -0.001, 0.001), (0.001, 0.001, -0.001), (0.001, 0.001, 0.001)], [], [(0, 1, 3, 2), (2, 3, 7, 6), (6, 7, 5, 4), (4, 5, 1, 0), (2, 6, 4, 0), (7, 3, 1, 5)])
_uv = me_cube_011.uv_layers.new(name='UVMap')
_uv.uv.foreach_set('vector', [0.375, 0.0, 0.625, 0.0, 0.625, 0.25, 0.375, 0.25, 0.375, 0.25, 0.625, 0.25, 0.625, 0.5, 0.375, 0.5, 0.375, 0.5, 0.625, 0.5, 0.625, 0.75, 0.375, 0.75, 0.375, 0.75, 0.625, 0.75, 0.625, 1.0, 0.375, 1.0, 0.125, 0.5, 0.375, 0.5, 0.375, 0.75, 0.125, 0.75, 0.625, 0.5, 0.875, 0.5, 0.875, 0.75, 0.625, 0.75])
me_cube_011.materials.append(mat_color_8765)
me_cube_011.update()
me_cube_014 = bpy.data.meshes.new('Cube.014')
me_cube_014.from_pydata([(-0.001, -0.001, -0.001), (-0.001, -0.001, 0.001), (-0.001, 0.001, -0.001), (-0.001, 0.001, 0.001), (0.001, -0.001, -0.001), (0.001, -0.001, 0.001), (0.001, 0.001, -0.001), (0.001, 0.001, 0.001)], [], [(0, 1, 3, 2), (2, 3, 7, 6), (6, 7, 5, 4), (4, 5, 1, 0), (2, 6, 4, 0), (7, 3, 1, 5)])
_uv = me_cube_014.uv_layers.new(name='UVMap')
_uv.uv.foreach_set('vector', [0.375, 0.0, 0.625, 0.0, 0.625, 0.25, 0.375, 0.25, 0.375, 0.25, 0.625, 0.25, 0.625, 0.5, 0.375, 0.5, 0.375, 0.5, 0.625, 0.5, 0.625, 0.75, 0.375, 0.75, 0.375, 0.75, 0.625, 0.75, 0.625, 1.0, 0.375, 1.0, 0.125, 0.5, 0.375, 0.5, 0.375, 0.75, 0.125, 0.75, 0.625, 0.5, 0.875, 0.5, 0.875, 0.75, 0.625, 0.75])
me_cube_014.materials.append(mat_color_8766)
me_cube_014.update()
me_cube_009 = bpy.data.meshes.new('Cube.009')
me_cube_009.from_pydata([(-0.001, -0.001, -0.001), (-0.001, -0.001, 0.001), (-0.001, 0.001, -0.001), (-0.001, 0.001, 0.001), (0.001, -0.001, -0.001), (0.001, -0.001, 0.001), (0.001, 0.001, -0.001), (0.001, 0.001, 0.001)], [], [(0, 1, 3, 2), (2, 3, 7, 6), (6, 7, 5, 4), (4, 5, 1, 0), (2, 6, 4, 0), (7, 3, 1, 5)])
_uv = me_cube_009.uv_layers.new(name='UVMap')
_uv.uv.foreach_set('vector', [0.375, 0.0, 0.625, 0.0, 0.625, 0.25, 0.375, 0.25, 0.375, 0.25, 0.625, 0.25, 0.625, 0.5, 0.375, 0.5, 0.375, 0.5, 0.625, 0.5, 0.625, 0.75, 0.375, 0.75, 0.375, 0.75, 0.625, 0.75, 0.625, 1.0, 0.375, 1.0, 0.125, 0.5, 0.375, 0.5, 0.375, 0.75, 0.125, 0.75, 0.625, 0.5, 0.875, 0.5, 0.875, 0.75, 0.625, 0.75])
me_cube_009.materials.append(mat_color_8767)
me_cube_009.update()
me_cube_034 = bpy.data.meshes.new('Cube.034')
me_cube_034.from_pydata([(-0.001, -0.001, -0.001), (-0.001, -0.001, 0.001), (-0.001, 0.001, -0.001), (-0.001, 0.001, 0.001), (0.001, -0.001, -0.001), (0.001, -0.001, 0.001), (0.001, 0.001, -0.001), (0.001, 0.001, 0.001)], [], [(0, 1, 3, 2), (2, 3, 7, 6), (6, 7, 5, 4), (4, 5, 1, 0), (2, 6, 4, 0), (7, 3, 1, 5)])
_uv = me_cube_034.uv_layers.new(name='UVMap')
_uv.uv.foreach_set('vector', [0.375, 0.0, 0.625, 0.0, 0.625, 0.25, 0.375, 0.25, 0.375, 0.25, 0.625, 0.25, 0.625, 0.5, 0.375, 0.5, 0.375, 0.5, 0.625, 0.5, 0.625, 0.75, 0.375, 0.75, 0.375, 0.75, 0.625, 0.75, 0.625, 1.0, 0.375, 1.0, 0.125, 0.5, 0.375, 0.5, 0.375, 0.75, 0.125, 0.75, 0.625, 0.5, 0.875, 0.5, 0.875, 0.75, 0.625, 0.75])
me_cube_034.materials.append(mat_color_8768)
me_cube_034.update()
me_cube_029 = bpy.data.meshes.new('Cube.029')
me_cube_029.from_pydata([(-0.001, -0.001, -0.001), (-0.001, -0.001, 0.001), (-0.001, 0.001, -0.001), (-0.001, 0.001, 0.001), (0.001, -0.001, -0.001), (0.001, -0.001, 0.001), (0.001, 0.001, -0.001), (0.001, 0.001, 0.001)], [], [(0, 1, 3, 2), (2, 3, 7, 6), (6, 7, 5, 4), (4, 5, 1, 0), (2, 6, 4, 0), (7, 3, 1, 5)])
_uv = me_cube_029.uv_layers.new(name='UVMap')
_uv.uv.foreach_set('vector', [0.375, 0.0, 0.625, 0.0, 0.625, 0.25, 0.375, 0.25, 0.375, 0.25, 0.625, 0.25, 0.625, 0.5, 0.375, 0.5, 0.375, 0.5, 0.625, 0.5, 0.625, 0.75, 0.375, 0.75, 0.375, 0.75, 0.625, 0.75, 0.625, 1.0, 0.375, 1.0, 0.125, 0.5, 0.375, 0.5, 0.375, 0.75, 0.125, 0.75, 0.625, 0.5, 0.875, 0.5, 0.875, 0.75, 0.625, 0.75])
me_cube_029.materials.append(mat_color_8769)
me_cube_029.update()
me_cube_032 = bpy.data.meshes.new('Cube.032')
me_cube_032.from_pydata([(-0.001, -0.001, -0.001), (-0.001, -0.001, 0.001), (-0.001, 0.001, -0.001), (-0.001, 0.001, 0.001), (0.001, -0.001, -0.001), (0.001, -0.001, 0.001), (0.001, 0.001, -0.001), (0.001, 0.001, 0.001)], [], [(0, 1, 3, 2), (2, 3, 7, 6), (6, 7, 5, 4), (4, 5, 1, 0), (2, 6, 4, 0), (7, 3, 1, 5)])
_uv = me_cube_032.uv_layers.new(name='UVMap')
_uv.uv.foreach_set('vector', [0.375, 0.0, 0.625, 0.0, 0.625, 0.25, 0.375, 0.25, 0.375, 0.25, 0.625, 0.25, 0.625, 0.5, 0.375, 0.5, 0.375, 0.5, 0.625, 0.5, 0.625, 0.75, 0.375, 0.75, 0.375, 0.75, 0.625, 0.75, 0.625, 1.0, 0.375, 1.0, 0.125, 0.5, 0.375, 0.5, 0.375, 0.75, 0.125, 0.75, 0.625, 0.5, 0.875, 0.5, 0.875, 0.75, 0.625, 0.75])
me_cube_032.materials.append(mat_color_8770)
me_cube_032.update()
me_cube_010 = bpy.data.meshes.new('Cube.010')
me_cube_010.from_pydata([(-0.001, -0.001, -0.001), (-0.001, -0.001, 0.001), (-0.001, 0.001, -0.001), (-0.001, 0.001, 0.001), (0.001, -0.001, -0.001), (0.001, -0.001, 0.001), (0.001, 0.001, -0.001), (0.001, 0.001, 0.001)], [], [(0, 1, 3, 2), (2, 3, 7, 6), (6, 7, 5, 4), (4, 5, 1, 0), (2, 6, 4, 0), (7, 3, 1, 5)])
_uv = me_cube_010.uv_layers.new(name='UVMap')
_uv.uv.foreach_set('vector', [0.375, 0.0, 0.625, 0.0, 0.625, 0.25, 0.375, 0.25, 0.375, 0.25, 0.625, 0.25, 0.625, 0.5, 0.375, 0.5, 0.375, 0.5, 0.625, 0.5, 0.625, 0.75, 0.375, 0.75, 0.375, 0.75, 0.625, 0.75, 0.625, 1.0, 0.375, 1.0, 0.125, 0.5, 0.375, 0.5, 0.375, 0.75, 0.125, 0.75, 0.625, 0.5, 0.875, 0.5, 0.875, 0.75, 0.625, 0.75])
me_cube_010.materials.append(mat_color_8771)
me_cube_010.update()
me_cube_015 = bpy.data.meshes.new('Cube.015')
me_cube_015.from_pydata([(-0.001, -0.001, -0.001), (-0.001, -0.001, 0.001), (-0.001, 0.001, -0.001), (-0.001, 0.001, 0.001), (0.001, -0.001, -0.001), (0.001, -0.001, 0.001), (0.001, 0.001, -0.001), (0.001, 0.001, 0.001)], [], [(0, 1, 3, 2), (2, 3, 7, 6), (6, 7, 5, 4), (4, 5, 1, 0), (2, 6, 4, 0), (7, 3, 1, 5)])
_uv = me_cube_015.uv_layers.new(name='UVMap')
_uv.uv.foreach_set('vector', [0.375, 0.0, 0.625, 0.0, 0.625, 0.25, 0.375, 0.25, 0.375, 0.25, 0.625, 0.25, 0.625, 0.5, 0.375, 0.5, 0.375, 0.5, 0.625, 0.5, 0.625, 0.75, 0.375, 0.75, 0.375, 0.75, 0.625, 0.75, 0.625, 1.0, 0.375, 1.0, 0.125, 0.5, 0.375, 0.5, 0.375, 0.75, 0.125, 0.75, 0.625, 0.5, 0.875, 0.5, 0.875, 0.75, 0.625, 0.75])
me_cube_015.materials.append(mat_color_8772)
me_cube_015.update()
me_cube_016 = bpy.data.meshes.new('Cube.016')
me_cube_016.from_pydata([(-0.001, -0.001, -0.001), (-0.001, -0.001, 0.001), (-0.001, 0.001, -0.001), (-0.001, 0.001, 0.001), (0.001, -0.001, -0.001), (0.001, -0.001, 0.001), (0.001, 0.001, -0.001), (0.001, 0.001, 0.001)], [], [(0, 1, 3, 2), (2, 3, 7, 6), (6, 7, 5, 4), (4, 5, 1, 0), (2, 6, 4, 0), (7, 3, 1, 5)])
_uv = me_cube_016.uv_layers.new(name='UVMap')
_uv.uv.foreach_set('vector', [0.375, 0.0, 0.625, 0.0, 0.625, 0.25, 0.375, 0.25, 0.375, 0.25, 0.625, 0.25, 0.625, 0.5, 0.375, 0.5, 0.375, 0.5, 0.625, 0.5, 0.625, 0.75, 0.375, 0.75, 0.375, 0.75, 0.625, 0.75, 0.625, 1.0, 0.375, 1.0, 0.125, 0.5, 0.375, 0.5, 0.375, 0.75, 0.125, 0.75, 0.625, 0.5, 0.875, 0.5, 0.875, 0.75, 0.625, 0.75])
me_cube_016.materials.append(mat_color_8773)
me_cube_016.update()
me_cube_027 = bpy.data.meshes.new('Cube.027')
me_cube_027.from_pydata([(-0.001, -0.001, -0.001), (-0.001, -0.001, 0.001), (-0.001, 0.001, -0.001), (-0.001, 0.001, 0.001), (0.001, -0.001, -0.001), (0.001, -0.001, 0.001), (0.001, 0.001, -0.001), (0.001, 0.001, 0.001)], [], [(0, 1, 3, 2), (2, 3, 7, 6), (6, 7, 5, 4), (4, 5, 1, 0), (2, 6, 4, 0), (7, 3, 1, 5)])
_uv = me_cube_027.uv_layers.new(name='UVMap')
_uv.uv.foreach_set('vector', [0.375, 0.0, 0.625, 0.0, 0.625, 0.25, 0.375, 0.25, 0.375, 0.25, 0.625, 0.25, 0.625, 0.5, 0.375, 0.5, 0.375, 0.5, 0.625, 0.5, 0.625, 0.75, 0.375, 0.75, 0.375, 0.75, 0.625, 0.75, 0.625, 1.0, 0.375, 1.0, 0.125, 0.5, 0.375, 0.5, 0.375, 0.75, 0.125, 0.75, 0.625, 0.5, 0.875, 0.5, 0.875, 0.75, 0.625, 0.75])
me_cube_027.materials.append(mat_color_8774)
me_cube_027.update()
me_cube_028 = bpy.data.meshes.new('Cube.028')
me_cube_028.from_pydata([(-0.001, -0.001, -0.001), (-0.001, -0.001, 0.001), (-0.001, 0.001, -0.001), (-0.001, 0.001, 0.001), (0.001, -0.001, -0.001), (0.001, -0.001, 0.001), (0.001, 0.001, -0.001), (0.001, 0.001, 0.001)], [], [(0, 1, 3, 2), (2, 3, 7, 6), (6, 7, 5, 4), (4, 5, 1, 0), (2, 6, 4, 0), (7, 3, 1, 5)])
_uv = me_cube_028.uv_layers.new(name='UVMap')
_uv.uv.foreach_set('vector', [0.375, 0.0, 0.625, 0.0, 0.625, 0.25, 0.375, 0.25, 0.375, 0.25, 0.625, 0.25, 0.625, 0.5, 0.375, 0.5, 0.375, 0.5, 0.625, 0.5, 0.625, 0.75, 0.375, 0.75, 0.375, 0.75, 0.625, 0.75, 0.625, 1.0, 0.375, 1.0, 0.125, 0.5, 0.375, 0.5, 0.375, 0.75, 0.125, 0.75, 0.625, 0.5, 0.875, 0.5, 0.875, 0.75, 0.625, 0.75])
me_cube_028.materials.append(mat_color_8775)
me_cube_028.update()
me_cube_033 = bpy.data.meshes.new('Cube.033')
me_cube_033.from_pydata([(-0.001, -0.001, -0.001), (-0.001, -0.001, 0.001), (-0.001, 0.001, -0.001), (-0.001, 0.001, 0.001), (0.001, -0.001, -0.001), (0.001, -0.001, 0.001), (0.001, 0.001, -0.001), (0.001, 0.001, 0.001)], [], [(0, 1, 3, 2), (2, 3, 7, 6), (6, 7, 5, 4), (4, 5, 1, 0), (2, 6, 4, 0), (7, 3, 1, 5)])
_uv = me_cube_033.uv_layers.new(name='UVMap')
_uv.uv.foreach_set('vector', [0.375, 0.0, 0.625, 0.0, 0.625, 0.25, 0.375, 0.25, 0.375, 0.25, 0.625, 0.25, 0.625, 0.5, 0.375, 0.5, 0.375, 0.5, 0.625, 0.5, 0.625, 0.75, 0.375, 0.75, 0.375, 0.75, 0.625, 0.75, 0.625, 1.0, 0.375, 1.0, 0.125, 0.5, 0.375, 0.5, 0.375, 0.75, 0.125, 0.75, 0.625, 0.5, 0.875, 0.5, 0.875, 0.75, 0.625, 0.75])
me_cube_033.materials.append(mat_color_8776)
me_cube_033.update()
me_cube = bpy.data.meshes.new('Cube')
me_cube.from_pydata([(-0.001, -0.001, -0.001), (-0.001, -0.001, 0.001), (-0.001, 0.001, -0.001), (-0.001, 0.001, 0.001), (0.001, -0.001, -0.001), (0.001, -0.001, 0.001), (0.001, 0.001, -0.001), (0.001, 0.001, 0.001)], [], [(0, 1, 3, 2), (2, 3, 7, 6), (6, 7, 5, 4), (4, 5, 1, 0), (2, 6, 4, 0), (7, 3, 1, 5)])
_uv = me_cube.uv_layers.new(name='UVMap')
_uv.uv.foreach_set('vector', [0.375, 0.0, 0.625, 0.0, 0.625, 0.25, 0.375, 0.25, 0.375, 0.25, 0.625, 0.25, 0.625, 0.5, 0.375, 0.5, 0.375, 0.5, 0.625, 0.5, 0.625, 0.75, 0.375, 0.75, 0.375, 0.75, 0.625, 0.75, 0.625, 1.0, 0.375, 1.0, 0.125, 0.5, 0.375, 0.5, 0.375, 0.75, 0.125, 0.75, 0.625, 0.5, 0.875, 0.5, 0.875, 0.75, 0.625, 0.75])
me_cube.materials.append(mat_color_8777)
me_cube.update()
me_cube_021 = bpy.data.meshes.new('Cube.021')
me_cube_021.from_pydata([(-0.001, -0.001, -0.001), (-0.001, -0.001, 0.001), (-0.001, 0.001, -0.001), (-0.001, 0.001, 0.001), (0.001, -0.001, -0.001), (0.001, -0.001, 0.001), (0.001, 0.001, -0.001), (0.001, 0.001, 0.001)], [], [(0, 1, 3, 2), (2, 3, 7, 6), (6, 7, 5, 4), (4, 5, 1, 0), (2, 6, 4, 0), (7, 3, 1, 5)])
_uv = me_cube_021.uv_layers.new(name='UVMap')
_uv.uv.foreach_set('vector', [0.375, 0.0, 0.625, 0.0, 0.625, 0.25, 0.375, 0.25, 0.375, 0.25, 0.625, 0.25, 0.625, 0.5, 0.375, 0.5, 0.375, 0.5, 0.625, 0.5, 0.625, 0.75, 0.375, 0.75, 0.375, 0.75, 0.625, 0.75, 0.625, 1.0, 0.375, 1.0, 0.125, 0.5, 0.375, 0.5, 0.375, 0.75, 0.125, 0.75, 0.625, 0.5, 0.875, 0.5, 0.875, 0.75, 0.625, 0.75])
me_cube_021.materials.append(mat_color_8778)
me_cube_021.update()
me_cube_012 = bpy.data.meshes.new('Cube.012')
me_cube_012.from_pydata([(-0.001, -0.001, -0.001), (-0.001, -0.001, 0.001), (-0.001, 0.001, -0.001), (-0.001, 0.001, 0.001), (0.001, -0.001, -0.001), (0.001, -0.001, 0.001), (0.001, 0.001, -0.001), (0.001, 0.001, 0.001)], [], [(0, 1, 3, 2), (2, 3, 7, 6), (6, 7, 5, 4), (4, 5, 1, 0), (2, 6, 4, 0), (7, 3, 1, 5)])
_uv = me_cube_012.uv_layers.new(name='UVMap')
_uv.uv.foreach_set('vector', [0.375, 0.0, 0.625, 0.0, 0.625, 0.25, 0.375, 0.25, 0.375, 0.25, 0.625, 0.25, 0.625, 0.5, 0.375, 0.5, 0.375, 0.5, 0.625, 0.5, 0.625, 0.75, 0.375, 0.75, 0.375, 0.75, 0.625, 0.75, 0.625, 1.0, 0.375, 1.0, 0.125, 0.5, 0.375, 0.5, 0.375, 0.75, 0.125, 0.75, 0.625, 0.5, 0.875, 0.5, 0.875, 0.75, 0.625, 0.75])
me_cube_012.materials.append(mat_color_8779)
me_cube_012.update()
me_cube_031 = bpy.data.meshes.new('Cube.031')
me_cube_031.from_pydata([(-0.001, -0.001, -0.001), (-0.001, -0.001, 0.001), (-0.001, 0.001, -0.001), (-0.001, 0.001, 0.001), (0.001, -0.001, -0.001), (0.001, -0.001, 0.001), (0.001, 0.001, -0.001), (0.001, 0.001, 0.001)], [], [(0, 1, 3, 2), (2, 3, 7, 6), (6, 7, 5, 4), (4, 5, 1, 0), (2, 6, 4, 0), (7, 3, 1, 5)])
_uv = me_cube_031.uv_layers.new(name='UVMap')
_uv.uv.foreach_set('vector', [0.375, 0.0, 0.625, 0.0, 0.625, 0.25, 0.375, 0.25, 0.375, 0.25, 0.625, 0.25, 0.625, 0.5, 0.375, 0.5, 0.375, 0.5, 0.625, 0.5, 0.625, 0.75, 0.375, 0.75, 0.375, 0.75, 0.625, 0.75, 0.625, 1.0, 0.375, 1.0, 0.125, 0.5, 0.375, 0.5, 0.375, 0.75, 0.125, 0.75, 0.625, 0.5, 0.875, 0.5, 0.875, 0.75, 0.625, 0.75])
me_cube_031.materials.append(mat_color_8780)
me_cube_031.update()
me_cube_022 = bpy.data.meshes.new('Cube.022')
me_cube_022.from_pydata([(-0.001, -0.001, -0.001), (-0.001, -0.001, 0.001), (-0.001, 0.001, -0.001), (-0.001, 0.001, 0.001), (0.001, -0.001, -0.001), (0.001, -0.001, 0.001), (0.001, 0.001, -0.001), (0.001, 0.001, 0.001)], [], [(0, 1, 3, 2), (2, 3, 7, 6), (6, 7, 5, 4), (4, 5, 1, 0), (2, 6, 4, 0), (7, 3, 1, 5)])
_uv = me_cube_022.uv_layers.new(name='UVMap')
_uv.uv.foreach_set('vector', [0.375, 0.0, 0.625, 0.0, 0.625, 0.25, 0.375, 0.25, 0.375, 0.25, 0.625, 0.25, 0.625, 0.5, 0.375, 0.5, 0.375, 0.5, 0.625, 0.5, 0.625, 0.75, 0.375, 0.75, 0.375, 0.75, 0.625, 0.75, 0.625, 1.0, 0.375, 1.0, 0.125, 0.5, 0.375, 0.5, 0.375, 0.75, 0.125, 0.75, 0.625, 0.5, 0.875, 0.5, 0.875, 0.75, 0.625, 0.75])
me_cube_022.materials.append(mat_color_8781)
me_cube_022.update()
me_cube_030 = bpy.data.meshes.new('Cube.030')
me_cube_030.from_pydata([(-0.001, -0.001, -0.001), (-0.001, -0.001, 0.001), (-0.001, 0.001, -0.001), (-0.001, 0.001, 0.001), (0.001, -0.001, -0.001), (0.001, -0.001, 0.001), (0.001, 0.001, -0.001), (0.001, 0.001, 0.001)], [], [(0, 1, 3, 2), (2, 3, 7, 6), (6, 7, 5, 4), (4, 5, 1, 0), (2, 6, 4, 0), (7, 3, 1, 5)])
_uv = me_cube_030.uv_layers.new(name='UVMap')
_uv.uv.foreach_set('vector', [0.375, 0.0, 0.625, 0.0, 0.625, 0.25, 0.375, 0.25, 0.375, 0.25, 0.625, 0.25, 0.625, 0.5, 0.375, 0.5, 0.375, 0.5, 0.625, 0.5, 0.625, 0.75, 0.375, 0.75, 0.375, 0.75, 0.625, 0.75, 0.625, 1.0, 0.375, 1.0, 0.125, 0.5, 0.375, 0.5, 0.375, 0.75, 0.125, 0.75, 0.625, 0.5, 0.875, 0.5, 0.875, 0.75, 0.625, 0.75])
me_cube_030.materials.append(mat_color_8782)
me_cube_030.update()
me_cube_039 = bpy.data.meshes.new('Cube.039')
me_cube_039.from_pydata([(-0.001, -0.001, -0.001), (-0.001, -0.001, 0.001), (-0.001, 0.001, -0.001), (-0.001, 0.001, 0.001), (0.001, -0.001, -0.001), (0.001, -0.001, 0.001), (0.001, 0.001, -0.001), (0.001, 0.001, 0.001)], [], [(0, 1, 3, 2), (2, 3, 7, 6), (6, 7, 5, 4), (4, 5, 1, 0), (2, 6, 4, 0), (7, 3, 1, 5)])
_uv = me_cube_039.uv_layers.new(name='UVMap')
_uv.uv.foreach_set('vector', [0.375, 0.0, 0.625, 0.0, 0.625, 0.25, 0.375, 0.25, 0.375, 0.25, 0.625, 0.25, 0.625, 0.5, 0.375, 0.5, 0.375, 0.5, 0.625, 0.5, 0.625, 0.75, 0.375, 0.75, 0.375, 0.75, 0.625, 0.75, 0.625, 1.0, 0.375, 1.0, 0.125, 0.5, 0.375, 0.5, 0.375, 0.75, 0.125, 0.75, 0.625, 0.5, 0.875, 0.5, 0.875, 0.75, 0.625, 0.75])
me_cube_039.materials.append(mat_color_8783)
me_cube_039.update()
me_plane_002 = bpy.data.meshes.new('Plane.002')
me_plane_002.from_pydata([(-0.001, -0.001, 0.0), (0.001, -0.001, 0.0), (-0.001, 0.001, 0.0), (0.001, 0.001, 0.0)], [], [(0, 1, 3, 2)])
_uv = me_plane_002.uv_layers.new(name='UVMap')
_uv.uv.foreach_set('vector', [1.0, -0.001225, 1.0, 1.001, -0.0004617, 1.001, -0.0004617, -0.001225])
me_plane_002.materials.append(mat_labels_filepath)
me_plane_002.update()
me_plane_001 = bpy.data.meshes.new('Plane.001')
me_plane_001.from_pydata([(-0.001, -0.001, 0.0), (0.001, -0.001, 0.0), (-0.001, 0.001, 0.0), (0.001, 0.001, 0.0)], [], [(0, 1, 3, 2)])
_uv = me_plane_001.uv_layers.new(name='UVMap')
_uv.uv.foreach_set('vector', [0.0, 0.0, 1.0, 0.0, 1.0, 1.0, 0.0, 1.0])
me_plane_001.materials.append(mat_labels_filepath)
me_plane_001.update()
me_plane_003 = bpy.data.meshes.new('Plane.003')
me_plane_003.from_pydata([(-0.001, -0.001, 0.0), (0.001, -0.001, 0.0), (-0.001, 0.001, 0.0), (0.001, 0.001, 0.0)], [], [(0, 1, 3, 2)])
_uv = me_plane_003.uv_layers.new(name='UVMap')
_uv.uv.foreach_set('vector', [0.0, 0.0, 1.0, 0.0, 1.0, 1.0, 0.0, 1.0])
me_plane_003.materials.append(mat_labels_filepath_002)
me_plane_003.update()
me_plane_004 = bpy.data.meshes.new('Plane.004')
me_plane_004.from_pydata([(-0.001, -0.001, 0.0), (0.001, -0.001, 0.0), (-0.001, 0.001, 0.0), (0.001, 0.001, 0.0)], [], [(0, 1, 3, 2)])
_uv = me_plane_004.uv_layers.new(name='UVMap')
_uv.uv.foreach_set('vector', [0.0, 0.0, 1.0, 0.0, 1.0, 1.0, 0.0, 1.0])
me_plane_004.materials.append(mat_labels_filepath_003)
me_plane_004.update()
me_plane_005 = bpy.data.meshes.new('Plane.005')
me_plane_005.from_pydata([(-0.001, -0.001, 0.0), (0.001, -0.001, 0.0), (-0.001, 0.001, 0.0), (0.001, 0.001, 0.0)], [], [(0, 1, 3, 2)])
_uv = me_plane_005.uv_layers.new(name='UVMap')
_uv.uv.foreach_set('vector', [0.0, 0.0, 1.0, 0.0, 1.0, 1.0, 0.0, 1.0])
me_plane_005.materials.append(mat_labels_filepath_004)
me_plane_005.update()
me_table_001 = bpy.data.meshes.new('table.001')
me_table_001.from_pydata([(-0.0629, -0.05001, 0.06663), (0.0171, -0.05001, 0.06663), (-0.0629, 0.05071, 0.06663), (0.0171, 0.05071, 0.06663), (0.0171, -0.05001, 0.04589), (0.0121, -0.05001, 0.06163), (-0.0579, -0.05001, 0.06163), (-0.0629, -0.05001, 0.04589), (-0.0579, -0.05001, 0.04589), (0.0121, -0.05001, 0.04589), (-0.0629, 0.04571, 0.06163), (-0.0629, -0.04501, 0.06163), (-0.0629, -0.04501, 0.04589), (-0.0629, 0.05071, 0.04589), (-0.0629, 0.04571, 0.04589), (-0.0579, 0.04571, 0.06163), (-0.0579, -0.04501, 0.06163), (0.0121, 0.04571, 0.06163), (0.0121, -0.04501, 0.06163), (0.0171, 0.04571, 0.06163), (0.0171, -0.04501, 0.06163), (-0.0579, 0.05071, 0.06163), (0.0121, 0.05071, 0.06163), (0.0171, 0.04571, 0.04589), (0.0121, 0.04571, 0.04589), (0.0121, 0.05071, 0.04589), (-0.0579, 0.04571, 0.04589), (-0.0579, 0.05071, 0.04589), (0.0171, 0.05071, 0.04589), (-0.0579, -0.04501, 0.04589), (0.0121, -0.04501, 0.04589), (0.0171, -0.04501, 0.04589)], [], [(0, 1, 2), (2, 1, 3), (4, 1, 5), (5, 1, 0), (5, 0, 6), (6, 0, 7), (6, 7, 8), (5, 9, 4), (2, 10, 0), (0, 10, 11), (0, 11, 7), (7, 11, 12), (2, 13, 10), (10, 13, 14), (10, 15, 11), (11, 15, 16), (16, 15, 17), (16, 17, 18), (18, 17, 19), (18, 19, 20), (21, 22, 15), (15, 22, 17), (5, 6, 18), (18, 6, 16), (19, 17, 23), (23, 17, 24), (22, 25, 17), (17, 25, 24), (15, 26, 21), (21, 26, 27), (15, 10, 26), (26, 10, 14), (13, 27, 14), (14, 27, 26), (13, 2, 21), (21, 2, 3), (21, 3, 22), (22, 3, 28), (22, 28, 25), (21, 27, 13), (6, 8, 16), (16, 8, 29), (18, 30, 5), (5, 30, 9), (11, 16, 12), (12, 16, 29), (12, 29, 7), (7, 29, 8), (18, 20, 30), (30, 20, 31), (4, 9, 31), (31, 9, 30), (23, 24, 28), (28, 24, 25), (28, 3, 19), (19, 3, 1), (19, 1, 20), (20, 1, 4), (20, 4, 31), (19, 23, 28)])
me_table_001.materials.append(mat_table)
me_table_001.update()
me_cone = bpy.data.meshes.new('Cone')
me_cone.from_pydata([(0.0, 0.05, -0.01), (0.009755, 0.04904, -0.01), (0.01913, 0.04619, -0.01), (0.02778, 0.04157, -0.01), (0.03536, 0.03536, -0.01), (0.04157, 0.02778, -0.01), (0.04619, 0.01913, -0.01), (0.04904, 0.009755, -0.01), (0.05, 0.0, -0.01), (0.04904, -0.009755, -0.01), (0.04619, -0.01913, -0.01), (0.04157, -0.02778, -0.01), (0.03536, -0.03536, -0.01), (0.02778, -0.04157, -0.01), (0.01913, -0.04619, -0.01), (0.009755, -0.04904, -0.01), (0.0, -0.05, -0.01), (-0.009755, -0.04904, -0.01), (-0.01913, -0.04619, -0.01), (-0.02778, -0.04157, -0.01), (-0.03536, -0.03536, -0.01), (-0.04157, -0.02778, -0.01), (-0.04619, -0.01913, -0.01), (-0.04904, -0.009755, -0.01), (-0.05, 0.0, -0.01), (-0.04904, 0.009755, -0.01), (-0.04619, 0.01913, -0.01), (-0.04157, 0.02778, -0.01), (-0.03536, 0.03536, -0.01), (-0.02778, 0.04157, -0.01), (-0.01913, 0.04619, -0.01), (-0.009755, 0.04904, -0.01), (0.0, 0.0, 0.01), (0.0, 0.01, -0.0007664), (0.0, 0.01, 0.4992), (0.001951, 0.009808, -0.0007664), (0.001951, 0.009808, 0.4992), (0.003827, 0.009239, -0.0007664), (0.003827, 0.009239, 0.4992), (0.005556, 0.008315, -0.0007664), (0.005556, 0.008315, 0.4992), (0.007071, 0.007071, -0.0007664), (0.007071, 0.007071, 0.4992), (0.008315, 0.005556, -0.0007664), (0.008315, 0.005556, 0.4992), (0.009239, 0.003827, -0.0007664), (0.009239, 0.003827, 0.4992), (0.009808, 0.001951, -0.0007664), (0.009808, 0.001951, 0.4992), (0.01, 0.0, -0.0007664), (0.01, 0.0, 0.4992), (0.009808, -0.001951, -0.0007664), (0.009808, -0.001951, 0.4992), (0.009239, -0.003827, -0.0007664), (0.009239, -0.003827, 0.4992), (0.008315, -0.005556, -0.0007664), (0.008315, -0.005556, 0.4992), (0.007071, -0.007071, -0.0007664), (0.007071, -0.007071, 0.4992), (0.005556, -0.008315, -0.0007664), (0.005556, -0.008315, 0.4992), (0.003827, -0.009239, -0.0007664), (0.003827, -0.009239, 0.4992), (0.001951, -0.009808, -0.0007664), (0.001951, -0.009808, 0.4992), (0.0, -0.01, -0.0007664), (0.0, -0.01, 0.4992), (-0.001951, -0.009808, -0.0007664), (-0.001951, -0.009808, 0.4992), (-0.003827, -0.009239, -0.0007664), (-0.003827, -0.009239, 0.4992), (-0.005556, -0.008315, -0.0007664), (-0.005556, -0.008315, 0.4992), (-0.007071, -0.007071, -0.0007664), (-0.007071, -0.007071, 0.4992), (-0.008315, -0.005556, -0.0007664), (-0.008315, -0.005556, 0.4992), (-0.009239, -0.003827, -0.0007664), (-0.009239, -0.003827, 0.4992), (-0.009808, -0.001951, -0.0007664), (-0.009808, -0.001951, 0.4992), (-0.01, 0.0, -0.0007664), (-0.01, 0.0, 0.4992), (-0.009808, 0.001951, -0.0007664), (-0.009808, 0.001951, 0.4992), (-0.009239, 0.003827, -0.0007664), (-0.009239, 0.003827, 0.4992), (-0.008315, 0.005556, -0.0007664), (-0.008315, 0.005556, 0.4992), (-0.007071, 0.007071, -0.0007664), (-0.007071, 0.007071, 0.4992), (-0.005556, 0.008315, -0.0007664), (-0.005556, 0.008315, 0.4992), (-0.003827, 0.009239, -0.0007664), (-0.003827, 0.009239, 0.4992), (-0.001951, 0.009808, -0.0007664), (-0.001951, 0.009808, 0.4992), (8.574e-18, 0.05734, 0.5224), (-5.297e-18, -0.01513, 0.5441), (0.006828, 0.05707, 0.5218), (0.004877, -0.01533, 0.5437), (0.01339, 0.05625, 0.5199), (0.009567, -0.01591, 0.5424), (0.01944, 0.05491, 0.517), (0.01389, -0.01686, 0.5403), (0.02475, 0.05312, 0.513), (0.01768, -0.01814, 0.5375), (0.0291, 0.05094, 0.5082), (0.02079, -0.0197, 0.534), (0.03234, 0.04845, 0.5027), (0.0231, -0.02148, 0.5301), (0.03433, 0.04575, 0.4967), (0.02452, -0.02341, 0.5258), (0.035, 0.04294, 0.4905), (0.025, -0.02542, 0.5213), (0.03433, 0.04013, 0.4843), (0.02452, -0.02742, 0.5169), (0.03234, 0.03743, 0.4783), (0.0231, -0.02935, 0.5126), (0.0291, 0.03494, 0.4728), (0.02079, -0.03113, 0.5087), (0.02475, 0.03275, 0.4679), (0.01768, -0.03269, 0.5052), (0.01944, 0.03096, 0.464), (0.01389, -0.03397, 0.5024), (0.01339, 0.02963, 0.461), (0.009567, -0.03492, 0.5003), (0.006828, 0.02881, 0.4592), (0.004877, -0.03551, 0.499), (1.772e-17, 0.02853, 0.4586), (1.236e-18, -0.0357, 0.4986), (-0.006828, 0.02881, 0.4592), (-0.004877, -0.03551, 0.499), (-0.01339, 0.02963, 0.461), (-0.009567, -0.03492, 0.5003), (-0.01944, 0.03096, 0.464), (-0.01389, -0.03397, 0.5024), (-0.02475, 0.03275, 0.4679), (-0.01768, -0.03269, 0.5052), (-0.0291, 0.03494, 0.4728), (-0.02079, -0.03113, 0.5087), (-0.03234, 0.03743, 0.4783), (-0.0231, -0.02935, 0.5126), (-0.03433, 0.04013, 0.4843), (-0.02452, -0.02742, 0.5169), (-0.035, 0.04294, 0.4905), (-0.025, -0.02542, 0.5213), (-0.03433, 0.04575, 0.4967), (-0.02452, -0.02341, 0.5258), (-0.03234, 0.04845, 0.5027), (-0.0231, -0.02148, 0.5301), (-0.0291, 0.05094, 0.5082), (-0.02079, -0.0197, 0.534), (-0.02475, 0.05312, 0.513), (-0.01768, -0.01814, 0.5375), (-0.01944, 0.05491, 0.517), (-0.01389, -0.01686, 0.5403), (-0.01339, 0.05625, 0.5199), (-0.009567, -0.01591, 0.5424), (-0.006828, 0.05707, 0.5218), (-0.004877, -0.01533, 0.5437)], [], [(0, 32, 1), (1, 32, 2), (2, 32, 3), (3, 32, 4), (4, 32, 5), (5, 32, 6), (6, 32, 7), (7, 32, 8), (8, 32, 9), (9, 32, 10), (10, 32, 11), (11, 32, 12), (12, 32, 13), (13, 32, 14), (14, 32, 15), (15, 32, 16), (16, 32, 17), (17, 32, 18), (18, 32, 19), (19, 32, 20), (20, 32, 21), (21, 32, 22), (22, 32, 23), (23, 32, 24), (24, 32, 25), (25, 32, 26), (26, 32, 27), (27, 32, 28), (28, 32, 29), (29, 32, 30), (0, 1, 2, 3, 4, 5, 6, 7, 8, 9, 10, 11, 12, 13, 14, 15, 16, 17, 18, 19, 20, 21, 22, 23, 24, 25, 26, 27, 28, 29, 30, 31), (30, 32, 31), (31, 32, 0), (33, 34, 36, 35), (35, 36, 38, 37), (37, 38, 40, 39), (39, 40, 42, 41), (41, 42, 44, 43), (43, 44, 46, 45), (45, 46, 48, 47), (47, 48, 50, 49), (49, 50, 52, 51), (51, 52, 54, 53), (53, 54, 56, 55), (55, 56, 58, 57), (57, 58, 60, 59), (59, 60, 62, 61), (61, 62, 64, 63), (63, 64, 66, 65), (65, 66, 68, 67), (67, 68, 70, 69), (69, 70, 72, 71), (71, 72, 74, 73), (73, 74, 76, 75), (75, 76, 78, 77), (77, 78, 80, 79), (79, 80, 82, 81), (81, 82, 84, 83), (83, 84, 86, 85), (85, 86, 88, 87), (87, 88, 90, 89), (89, 90, 92, 91), (91, 92, 94, 93), (36, 34, 96, 94, 92, 90, 88, 86, 84, 82, 80, 78, 76, 74, 72, 70, 68, 66, 64, 62, 60, 58, 56, 54, 52, 50, 48, 46, 44, 42, 40, 38), (93, 94, 96, 95), (95, 96, 34, 33), (33, 35, 37, 39, 41, 43, 45, 47, 49, 51, 53, 55, 57, 59, 61, 63, 65, 67, 69, 71, 73, 75, 77, 79, 81, 83, 85, 87, 89, 91, 93, 95), (97, 98, 100, 99), (99, 100, 102, 101), (101, 102, 104, 103), (103, 104, 106, 105), (105, 106, 108, 107), (107, 108, 110, 109), (109, 110, 112, 111), (111, 112, 114, 113), (113, 114, 116, 115), (115, 116, 118, 117), (117, 118, 120, 119), (119, 120, 122, 121), (121, 122, 124, 123), (123, 124, 126, 125), (125, 126, 128, 127), (127, 128, 130, 129), (129, 130, 132, 131), (131, 132, 134, 133), (133, 134, 136, 135), (135, 136, 138, 137), (137, 138, 140, 139), (139, 140, 142, 141), (141, 142, 144, 143), (143, 144, 146, 145), (145, 146, 148, 147), (147, 148, 150, 149), (149, 150, 152, 151), (151, 152, 154, 153), (153, 154, 156, 155), (155, 156, 158, 157), (100, 98, 160, 158, 156, 154, 152, 150, 148, 146, 144, 142, 140, 138, 136, 134, 132, 130, 128, 126, 124, 122, 120, 118, 116, 114, 112, 110, 108, 106, 104, 102), (157, 158, 160, 159), (159, 160, 98, 97), (97, 99, 101, 103, 105, 107, 109, 111, 113, 115, 117, 119, 121, 123, 125, 127, 129, 131, 133, 135, 137, 139, 141, 143, 145, 147, 149, 151, 153, 155, 157, 159)])
_uv = me_cone.uv_layers.new(name='UVMap')
_uv.uv.foreach_set('vector', [0.25, 0.49, 0.25, 0.25, 0.2968, 0.4854, 0.2968, 0.4854, 0.25, 0.25, 0.3418, 0.4717, 0.3418, 0.4717, 0.25, 0.25, 0.3833, 0.4496, 0.3833, 0.4496, 0.25, 0.25, 0.4197, 0.4197, 0.4197, 0.4197, 0.25, 0.25, 0.4496, 0.3833, 0.4496, 0.3833, 0.25, 0.25, 0.4717, 0.3418, 0.4717, 0.3418, 0.25, 0.25, 0.4854, 0.2968, 0.4854, 0.2968, 0.25, 0.25, 0.49, 0.25, 0.49, 0.25, 0.25, 0.25, 0.4854, 0.2032, 0.4854, 0.2032, 0.25, 0.25, 0.4717, 0.1582, 0.4717, 0.1582, 0.25, 0.25, 0.4496, 0.1167, 0.4496, 0.1167, 0.25, 0.25, 0.4197, 0.08029, 0.4197, 0.08029, 0.25, 0.25, 0.3833, 0.05045, 0.3833, 0.05045, 0.25, 0.25, 0.3418, 0.02827, 0.3418, 0.02827, 0.25, 0.25, 0.2968, 0.01461, 0.2968, 0.01461, 0.25, 0.25, 0.25, 0.01, 0.25, 0.01, 0.25, 0.25, 0.2032, 0.01461, 0.2032, 0.01461, 0.25, 0.25, 0.1582, 0.02827, 0.1582, 0.02827, 0.25, 0.25, 0.1167, 0.05045, 0.1167, 0.05045, 0.25, 0.25, 0.08029, 0.08029, 0.08029, 0.08029, 0.25, 0.25, 0.05045, 0.1167, 0.05045, 0.1167, 0.25, 0.25, 0.02827, 0.1582, 0.02827, 0.1582, 0.25, 0.25, 0.01461, 0.2032, 0.01461, 0.2032, 0.25, 0.25, 0.01, 0.25, 0.01, 0.25, 0.25, 0.25, 0.01461, 0.2968, 0.01461, 0.2968, 0.25, 0.25, 0.02827, 0.3418, 0.02827, 0.3418, 0.25, 0.25, 0.05045, 0.3833, 0.05045, 0.3833, 0.25, 0.25, 0.08029, 0.4197, 0.08029, 0.4197, 0.25, 0.25, 0.1167, 0.4496, 0.1167, 0.4496, 0.25, 0.25, 0.1582, 0.4717, 0.75, 0.49, 0.7968, 0.4854, 0.8418, 0.4717, 0.8833, 0.4496, 0.9197, 0.4197, 0.9496, 0.3833, 0.9717, 0.3418, 0.9854, 0.2968, 0.99, 0.25, 0.9854, 0.2032, 0.9717, 0.1582, 0.9496, 0.1167, 0.9197, 0.08029, 0.8833, 0.05045, 0.8418, 0.02827, 0.7968, 0.01461, 0.75, 0.01, 0.7032, 0.01461, 0.6582, 0.02827, 0.6167, 0.05045, 0.5803, 0.08029, 0.5504, 0.1167, 0.5283, 0.1582, 0.5146, 0.2032, 0.51, 0.25, 0.5146, 0.2968, 0.5283, 0.3418, 0.5504, 0.3833, 0.5803, 0.4197, 0.6167, 0.4496, 0.6582, 0.4717, 0.7032, 0.4854, 0.1582, 0.4717, 0.25, 0.25, 0.2032, 0.4854, 0.2032, 0.4854, 0.25, 0.25, 0.25, 0.49, 1.0, 0.5, 1.0, 1.0, 0.9688, 1.0, 0.9688, 0.5, 0.9688, 0.5, 0.9688, 1.0, 0.9375, 1.0, 0.9375, 0.5, 0.9375, 0.5, 0.9375, 1.0, 0.9062, 1.0, 0.9062, 0.5, 0.9062, 0.5, 0.9062, 1.0, 0.875, 1.0, 0.875, 0.5, 0.875, 0.5, 0.875, 1.0, 0.8438, 1.0, 0.8438, 0.5, 0.8438, 0.5, 0.8438, 1.0, 0.8125, 1.0, 0.8125, 0.5, 0.8125, 0.5, 0.8125, 1.0, 0.7812, 1.0, 0.7812, 0.5, 0.7812, 0.5, 0.7812, 1.0, 0.75, 1.0, 0.75, 0.5, 0.75, 0.5, 0.75, 1.0, 0.7188, 1.0, 0.7188, 0.5, 0.7188, 0.5, 0.7188, 1.0, 0.6875, 1.0, 0.6875, 0.5, 0.6875, 0.5, 0.6875, 1.0, 0.6562, 1.0, 0.6562, 0.5, 0.6562, 0.5, 0.6562, 1.0, 0.625, 1.0, 0.625, 0.5, 0.625, 0.5, 0.625, 1.0, 0.5938, 1.0, 0.5938, 0.5, 0.5938, 0.5, 0.5938, 1.0, 0.5625, 1.0, 0.5625, 0.5, 0.5625, 0.5, 0.5625, 1.0, 0.5312, 1.0, 0.5312, 0.5, 0.5312, 0.5, 0.5312, 1.0, 0.5, 1.0, 0.5, 0.5, 0.5, 0.5, 0.5, 1.0, 0.4688, 1.0, 0.4688, 0.5, 0.4688, 0.5, 0.4688, 1.0, 0.4375, 1.0, 0.4375, 0.5, 0.4375, 0.5, 0.4375, 1.0, 0.4062, 1.0, 0.4062, 0.5, 0.4062, 0.5, 0.4062, 1.0, 0.375, 1.0, 0.375, 0.5, 0.375, 0.5, 0.375, 1.0, 0.3438, 1.0, 0.3438, 0.5, 0.3438, 0.5, 0.3438, 1.0, 0.3125, 1.0, 0.3125, 0.5, 0.3125, 0.5, 0.3125, 1.0, 0.2812, 1.0, 0.2812, 0.5, 0.2812, 0.5, 0.2812, 1.0, 0.25, 1.0, 0.25, 0.5, 0.25, 0.5, 0.25, 1.0, 0.2188, 1.0, 0.2188, 0.5, 0.2188, 0.5, 0.2188, 1.0, 0.1875, 1.0, 0.1875, 0.5, 0.1875, 0.5, 0.1875, 1.0, 0.1562, 1.0, 0.1562, 0.5, 0.1562, 0.5, 0.1562, 1.0, 0.125, 1.0, 0.125, 0.5, 0.125, 0.5, 0.125, 1.0, 0.09375, 1.0, 0.09375, 0.5, 0.09375, 0.5, 0.09375, 1.0, 0.0625, 1.0, 0.0625, 0.5, 0.2968, 0.4854, 0.25, 0.49, 0.2032, 0.4854, 0.1582, 0.4717, 0.1167, 0.4496, 0.08029, 0.4197, 0.05045, 0.3833, 0.02827, 0.3418, 0.01461, 0.2968, 0.01, 0.25, 0.01461, 0.2032, 0.02827, 0.1582, 0.05045, 0.1167, 0.08029, 0.08029, 0.1167, 0.05045, 0.1582, 0.02827, 0.2032, 0.01461, 0.25, 0.01, 0.2968, 0.01461, 0.3418, 0.02827, 0.3833, 0.05045, 0.4197, 0.08029, 0.4496, 0.1167, 0.4717, 0.1582, 0.4854, 0.2032, 0.49, 0.25, 0.4854, 0.2968, 0.4717, 0.3418, 0.4496, 0.3833, 0.4197, 0.4197, 0.3833, 0.4496, 0.3418, 0.4717, 0.0625, 0.5, 0.0625, 1.0, 0.03125, 1.0, 0.03125, 0.5, 0.03125, 0.5, 0.03125, 1.0, 0.0, 1.0, 0.0, 0.5, 0.75, 0.49, 0.7968, 0.4854, 0.8418, 0.4717, 0.8833, 0.4496, 0.9197, 0.4197, 0.9496, 0.3833, 0.9717, 0.3418, 0.9854, 0.2968, 0.99, 0.25, 0.9854, 0.2032, 0.9717, 0.1582, 0.9496, 0.1167, 0.9197, 0.08029, 0.8833, 0.05045, 0.8418, 0.02827, 0.7968, 0.01461, 0.75, 0.01, 0.7032, 0.01461, 0.6582, 0.02827, 0.6167, 0.05045, 0.5803, 0.08029, 0.5504, 0.1167, 0.5283, 0.1582, 0.5146, 0.2032, 0.51, 0.25, 0.5146, 0.2968, 0.5283, 0.3418, 0.5504, 0.3833, 0.5803, 0.4197, 0.6167, 0.4496, 0.6582, 0.4717, 0.7032, 0.4854, 1.0, 0.5, 1.0, 1.0, 0.9688, 1.0, 0.9688, 0.5, 0.9688, 0.5, 0.9688, 1.0, 0.9375, 1.0, 0.9375, 0.5, 0.9375, 0.5, 0.9375, 1.0, 0.9062, 1.0, 0.9062, 0.5, 0.9062, 0.5, 0.9062, 1.0, 0.875, 1.0, 0.875, 0.5, 0.875, 0.5, 0.875, 1.0, 0.8438, 1.0, 0.8438, 0.5, 0.8438, 0.5, 0.8438, 1.0, 0.8125, 1.0, 0.8125, 0.5, 0.8125, 0.5, 0.8125, 1.0, 0.7812, 1.0, 0.7812, 0.5, 0.7812, 0.5, 0.7812, 1.0, 0.75, 1.0, 0.75, 0.5, 0.75, 0.5, 0.75, 1.0, 0.7188, 1.0, 0.7188, 0.5, 0.7188, 0.5, 0.7188, 1.0, 0.6875, 1.0, 0.6875, 0.5, 0.6875, 0.5, 0.6875, 1.0, 0.6562, 1.0, 0.6562, 0.5, 0.6562, 0.5, 0.6562, 1.0, 0.625, 1.0, 0.625, 0.5, 0.625, 0.5, 0.625, 1.0, 0.5938, 1.0, 0.5938, 0.5, 0.5938, 0.5, 0.5938, 1.0, 0.5625, 1.0, 0.5625, 0.5, 0.5625, 0.5, 0.5625, 1.0, 0.5312, 1.0, 0.5312, 0.5, 0.5312, 0.5, 0.5312, 1.0, 0.5, 1.0, 0.5, 0.5, 0.5, 0.5, 0.5, 1.0, 0.4688, 1.0, 0.4688, 0.5, 0.4688, 0.5, 0.4688, 1.0, 0.4375, 1.0, 0.4375, 0.5, 0.4375, 0.5, 0.4375, 1.0, 0.4062, 1.0, 0.4062, 0.5, 0.4062, 0.5, 0.4062, 1.0, 0.375, 1.0, 0.375, 0.5, 0.375, 0.5, 0.375, 1.0, 0.3438, 1.0, 0.3438, 0.5, 0.3438, 0.5, 0.3438, 1.0, 0.3125, 1.0, 0.3125, 0.5, 0.3125, 0.5, 0.3125, 1.0, 0.2812, 1.0, 0.2812, 0.5, 0.2812, 0.5, 0.2812, 1.0, 0.25, 1.0, 0.25, 0.5, 0.25, 0.5, 0.25, 1.0, 0.2188, 1.0, 0.2188, 0.5, 0.2188, 0.5, 0.2188, 1.0, 0.1875, 1.0, 0.1875, 0.5, 0.1875, 0.5, 0.1875, 1.0, 0.1562, 1.0, 0.1562, 0.5, 0.1562, 0.5, 0.1562, 1.0, 0.125, 1.0, 0.125, 0.5, 0.125, 0.5, 0.125, 1.0, 0.09375, 1.0, 0.09375, 0.5, 0.09375, 0.5, 0.09375, 1.0, 0.0625, 1.0, 0.0625, 0.5, 0.2968, 0.4854, 0.25, 0.49, 0.2032, 0.4854, 0.1582, 0.4717, 0.1167, 0.4496, 0.08029, 0.4197, 0.05045, 0.3833, 0.02827, 0.3418, 0.01461, 0.2968, 0.01, 0.25, 0.01461, 0.2032, 0.02827, 0.1582, 0.05045, 0.1167, 0.08029, 0.08029, 0.1167, 0.05045, 0.1582, 0.02827, 0.2032, 0.01461, 0.25, 0.01, 0.2968, 0.01461, 0.3418, 0.02827, 0.3833, 0.05045, 0.4197, 0.08029, 0.4496, 0.1167, 0.4717, 0.1582, 0.4854, 0.2032, 0.49, 0.25, 0.4854, 0.2968, 0.4717, 0.3418, 0.4496, 0.3833, 0.4197, 0.4197, 0.3833, 0.4496, 0.3418, 0.4717, 0.0625, 0.5, 0.0625, 1.0, 0.03125, 1.0, 0.03125, 0.5, 0.03125, 0.5, 0.03125, 1.0, 0.0, 1.0, 0.0, 0.5, 0.75, 0.49, 0.7968, 0.4854, 0.8418, 0.4717, 0.8833, 0.4496, 0.9197, 0.4197, 0.9496, 0.3833, 0.9717, 0.3418, 0.9854, 0.2968, 0.99, 0.25, 0.9854, 0.2032, 0.9717, 0.1582, 0.9496, 0.1167, 0.9197, 0.08029, 0.8833, 0.05045, 0.8418, 0.02827, 0.7968, 0.01461, 0.75, 0.01, 0.7032, 0.01461, 0.6582, 0.02827, 0.6167, 0.05045, 0.5803, 0.08029, 0.5504, 0.1167, 0.5283, 0.1582, 0.5146, 0.2032, 0.51, 0.25, 0.5146, 0.2968, 0.5283, 0.3418, 0.5504, 0.3833, 0.5803, 0.4197, 0.6167, 0.4496, 0.6582, 0.4717, 0.7032, 0.4854])
me_cone.materials.append(mat_table)
me_cone.update()

# ---- objects
ob_camera = bpy.data.objects.new('Camera', cam_camera)
ob_cammesh = bpy.data.objects.new('cammesh', me_cube_040)
ob_b_001 = bpy.data.objects.new('B.001', me_cube_005)
ob_b_002 = bpy.data.objects.new('B.002', me_cube_038)
ob_b_003 = bpy.data.objects.new('B.003', me_cube_020)
ob_b_004 = bpy.data.objects.new('B.004', me_cube_023)
ob_b_005 = bpy.data.objects.new('B.005', me_cube_006)
ob_b_006 = bpy.data.objects.new('B.006', me_cube_037)
ob_b_007 = bpy.data.objects.new('B.007', me_cube_007)
ob_b_008 = bpy.data.objects.new('B.008', me_cube_024)
ob_b_009 = bpy.data.objects.new('B.009', me_cube_019)
ob_b_010 = bpy.data.objects.new('B.010', me_cube_036)
ob_b_011 = bpy.data.objects.new('B.011', me_cube_025)
ob_b_012 = bpy.data.objects.new('B.012', me_cube_018)
ob_b_013 = bpy.data.objects.new('B.013', me_cube_035)
ob_b_014 = bpy.data.objects.new('B.014', me_cube_008)
ob_b_015 = bpy.data.objects.new('B.015', me_cube_013)
ob_b_016 = bpy.data.objects.new('B.016', me_cube_017)
ob_b_017 = bpy.data.objects.new('B.017', me_cube_026)
ob_b_018 = bpy.data.objects.new('B.018', me_cube_011)
ob_b_019 = bpy.data.objects.new('B.019', me_cube_014)
ob_b_020 = bpy.data.objects.new('B.020', me_cube_009)
ob_b_021 = bpy.data.objects.new('B.021', me_cube_034)
ob_b_022 = bpy.data.objects.new('B.022', me_cube_029)
ob_b_023 = bpy.data.objects.new('B.023', me_cube_032)
ob_b_024 = bpy.data.objects.new('B.024', me_cube_010)
ob_b_025 = bpy.data.objects.new('B.025', me_cube_015)
ob_b_026 = bpy.data.objects.new('B.026', me_cube_016)
ob_b_027 = bpy.data.objects.new('B.027', me_cube_027)
ob_b_028 = bpy.data.objects.new('B.028', me_cube_028)
ob_b_029 = bpy.data.objects.new('B.029', me_cube_033)
ob_b_030 = bpy.data.objects.new('B.030', me_cube)
ob_b_031 = bpy.data.objects.new('B.031', me_cube_021)
ob_b_032 = bpy.data.objects.new('B.032', me_cube_012)
ob_b_033 = bpy.data.objects.new('B.033', me_cube_031)
ob_b_034 = bpy.data.objects.new('B.034', me_cube_022)
ob_b_035 = bpy.data.objects.new('B.035', me_cube_030)
ob_b_036 = bpy.data.objects.new('B.036', me_cube_039)
ob_floor = bpy.data.objects.new('floor', me_plane_002)
ob_wall0 = bpy.data.objects.new('wall0', me_plane_001)
ob_wall1 = bpy.data.objects.new('wall1', me_plane_003)
ob_wall2 = bpy.data.objects.new('wall2', me_plane_004)
ob_wall3 = bpy.data.objects.new('wall3', me_plane_005)
ob_table = bpy.data.objects.new('table', me_table_001)
ob_cone = bpy.data.objects.new('Cone', me_cone)
ob_light = bpy.data.objects.new('light', None)
ob_point = bpy.data.objects.new('Point', light_point)

# ---- transforms, parenting, visibility, modifiers, constraints
ob_camera.location = (-0.2918, 0.0, 0.4847)
ob_camera.rotation_euler = (0.5605, -5.151e-09, 4.712)
ob_cammesh.parent = ob_camera
ob_cammesh.matrix_parent_inverse = Matrix(((1.0, -0.0, 0.0, -0.0), (-0.0, 1.0, -0.0, 0.0), (0.0, -0.0, 1.0, -0.5), (-0.0, 0.0, -0.0, 1.0)))
ob_cammesh.location = (0.0, 0.0, 0.5248)
ob_cammesh.scale = (1.298, 1.0, 0.3682)
ob_b_001.location = (-0.0458, 0.1979, 0.4941)
ob_b_001.rotation_euler = (268.5, 339.7, 4.701)
ob_b_001.scale = (12.5, 12.5, 12.5)
ob_b_002.location = (-0.1235, -0.1709, 0.2001)
ob_b_002.rotation_euler = (307.0, 297.2, 118.0)
ob_b_002.scale = (12.5, 12.5, 12.5)
ob_b_003.location = (-0.2134, -0.1788, 0.3147)
ob_b_003.rotation_euler = (19.57, 234.9, 252.0)
ob_b_003.scale = (12.5, 12.5, 12.5)
ob_b_004.location = (0.2448, -0.04648, 0.46)
ob_b_004.rotation_euler = (294.9, 198.7, 329.2)
ob_b_004.scale = (12.5, 12.5, 12.5)
ob_b_005.location = (-0.235, 0.03289, 0.2707)
ob_b_005.rotation_euler = (349.3, 354.4, 269.4)
ob_b_005.scale = (12.5, 12.5, 12.5)
ob_b_006.location = (0.05745, 0.2036, 0.1619)
ob_b_006.rotation_euler = (121.3, 344.5, 32.01)
ob_b_006.scale = (12.5, 12.5, 12.5)
ob_b_007.location = (0.1364, -0.06755, 0.3318)
ob_b_007.rotation_euler = (315.4, 156.3, 18.24)
ob_b_007.scale = (12.5, 12.5, 12.5)
ob_b_008.location = (0.2012, -0.00452, 0.1042)
ob_b_008.rotation_euler = (311.6, 350.0, 56.25)
ob_b_008.scale = (12.5, 12.5, 12.5)
ob_b_009.location = (-0.1532, -0.114, 0.5253)
ob_b_009.rotation_euler = (57.65, 80.77, 259.0)
ob_b_009.scale = (12.5, 12.5, 12.5)
ob_b_010.location = (-0.09169, 0.01347, 0.2311)
ob_b_010.rotation_euler = (123.0, 68.14, 29.33)
ob_b_010.scale = (12.5, 12.5, 12.5)
ob_b_011.location = (-0.06379, -0.205, 0.4713)
ob_b_011.rotation_euler = (266.5, 229.1, 105.2)
ob_b_011.scale = (12.5, 12.5, 12.5)
ob_b_012.location = (0.05096, 0.07397, 0.5318)
ob_b_012.rotation_euler = (299.8, 294.2, 235.2)
ob_b_012.scale = (12.5, 12.5, 12.5)
ob_b_013.location = (-0.1465, 0.07473, 0.4047)
ob_b_013.rotation_euler = (346.3, 244.5, 228.3)
ob_b_013.scale = (12.5, 12.5, 12.5)
ob_b_014.location = (-0.1658, 0.2335, 0.1962)
ob_b_014.rotation_euler = (44.27, 70.88, 222.2)
ob_b_014.scale = (12.5, 12.5, 12.5)
ob_b_015.location = (-0.2042, 0.1728, 0.3519)
ob_b_015.rotation_euler = (208.8, 114.4, 160.2)
ob_b_015.scale = (12.5, 12.5, 12.5)
ob_b_016.location = (-0.1635, -0.1523, 0.1893)
ob_b_016.rotation_euler = (261.4, 209.9, 343.1)
ob_b_016.scale = (12.5, 12.5, 12.5)
ob_b_017.location = (-0.1574, -0.2452, 0.1099)
ob_b_017.rotation_euler = (320.8, 293.5, 184.8)
ob_b_017.scale = (12.5, 12.5, 12.5)
ob_b_018.location = (0.1296, -0.1029, 0.3744)
ob_b_018.rotation_euler = (116.6, 332.7, 268.1)
ob_b_018.scale = (12.5, 12.5, 12.5)
ob_b_019.location = (-0.2004, 0.1089, 0.5147)
ob_b_019.rotation_euler = (101.1, 333.4, 67.04)
ob_b_019.scale = (12.5, 12.5, 12.5)
ob_b_020.location = (0.1931, -0.1542, 0.5927)
ob_b_020.rotation_euler = (99.33, 284.9, 81.68)
ob_b_020.scale = (12.5, 12.5, 12.5)
ob_b_021.location = (-0.09486, -0.06515, 0.2077)
ob_b_021.rotation_euler = (300.5, 72.4, 72.55)
ob_b_021.scale = (12.5, 12.5, 12.5)
ob_b_022.location = (-0.1225, -0.1161, 0.3856)
ob_b_022.rotation_euler = (178.7, 224.3, 317.9)
ob_b_022.scale = (12.5, 12.5, 12.5)
ob_b_023.location = (0.07191, 0.1665, 0.3687)
ob_b_023.rotation_euler = (107.7, 2.379, 350.2)
ob_b_023.scale = (12.5, 12.5, 12.5)
ob_b_024.location = (0.09073, -0.02684, 0.2007)
ob_b_024.rotation_euler = (356.9, 152.7, 113.0)
ob_b_024.scale = (12.5, 12.5, 12.5)
ob_b_025.location = (0.1377, 0.08781, 0.2409)
ob_b_025.rotation_euler = (244.3, 248.9, 215.6)
ob_b_025.scale = (12.5, 12.5, 12.5)
ob_b_026.location = (-0.1665, 0.2188, 0.5087)
ob_b_026.rotation_euler = (206.7, 73.9, 177.4)
ob_b_026.scale = (12.5, 12.5, 12.5)
ob_b_027.location = (-0.1537, -0.145, 0.2254)
ob_b_027.rotation_euler = (135.5, 188.7, 132.2)
ob_b_027.scale = (12.5, 12.5, 12.5)
ob_b_028.location = (-0.01714, -0.1893, 0.5589)
ob_b_028.rotation_euler = (238.9, 285.0, 107.5)
ob_b_028.scale = (12.5, 12.5, 12.5)
ob_b_029.location = (0.0685, 0.09831, 0.3217)
ob_b_029.rotation_euler = (355.0, 90.63, 49.9)
ob_b_029.scale = (12.5, 12.5, 12.5)
ob_b_030.location = (-0.2243, 0.1032, 0.3006)
ob_b_030.rotation_euler = (145.2, 1.813, 122.7)
ob_b_030.scale = (12.5, 12.5, 12.5)
ob_b_031.location = (-0.09623, -0.04129, 0.2285)
ob_b_031.rotation_euler = (183.3, 286.9, 9.351)
ob_b_031.scale = (12.5, 12.5, 12.5)
ob_b_032.location = (0.174, 0.04122, 0.4656)
ob_b_032.rotation_euler = (235.9, 314.1, 330.3)
ob_b_032.scale = (12.5, 12.5, 12.5)
ob_b_033.location = (0.217, 0.05209, 0.5018)
ob_b_033.rotation_euler = (190.4, 189.6, 322.8)
ob_b_033.scale = (12.5, 12.5, 12.5)
ob_b_034.location = (-0.0403, -0.1933, 0.1226)
ob_b_034.rotation_euler = (215.1, 38.32, 189.9)
ob_b_034.scale = (12.5, 12.5, 12.5)
ob_b_035.location = (0.08343, -0.05616, 0.1554)
ob_b_035.rotation_euler = (67.4, 234.0, 224.4)
ob_b_035.scale = (12.5, 12.5, 12.5)
ob_b_036.location = (-0.1296, -0.08301, 0.2358)
ob_b_036.rotation_euler = (294.1, 106.1, 279.8)
ob_b_036.scale = (12.5, 12.5, 12.5)
ob_floor.location = (0.0, 0.0, 0.0)
ob_floor.scale = (360.0, 640.0, 10.0)
ob_wall0.location = (0.36, 0.0, 0.5)
ob_wall0.rotation_euler = (0.0, 1.571, 0.0)
ob_wall0.scale = (500.0, 640.0, 10.0)
ob_wall1.location = (-0.36, 0.0, 0.5)
ob_wall1.rotation_euler = (0.0, 1.571, 0.0)
ob_wall1.scale = (500.0, 640.0, 10.0)
ob_wall2.location = (0.0, 0.64, 0.5)
ob_wall2.rotation_euler = (1.571, 1.571, 0.0)
ob_wall2.scale = (500.0, 360.0, 10.0)
ob_wall3.location = (0.0, -0.64, 0.5)
ob_wall3.rotation_euler = (1.571, 1.571, 0.0)
ob_wall3.scale = (500.0, 360.0, 10.0)
ob_table.location = (0.07918, 0.0, -0.2487)
ob_table.scale = (4.634, 4.634, 4.634)
ob_table.hide_render = True
ob_cone.parent = ob_light
ob_cone.location = (0.0, 0.0, 0.01132)
ob_light.location = (0.201, -0.2315, 0.0)
ob_light.rotation_euler = (0.0, -0.0, 0.7492)
ob_point.parent = ob_light
ob_point.location = (3.057e-18, 0.05132, 0.4975)

# ---- collection membership
col_collection.objects.link(ob_camera)
col_collection.objects.link(ob_cammesh)
col_boxes_001.objects.link(ob_b_001)
col_boxes_001.objects.link(ob_b_002)
col_boxes_001.objects.link(ob_b_003)
col_boxes_001.objects.link(ob_b_004)
col_boxes_001.objects.link(ob_b_005)
col_boxes_001.objects.link(ob_b_006)
col_boxes_001.objects.link(ob_b_007)
col_boxes_001.objects.link(ob_b_008)
col_boxes_001.objects.link(ob_b_009)
col_boxes_001.objects.link(ob_b_010)
col_boxes_001.objects.link(ob_b_011)
col_boxes_001.objects.link(ob_b_012)
col_boxes_001.objects.link(ob_b_013)
col_boxes_001.objects.link(ob_b_014)
col_boxes_001.objects.link(ob_b_015)
col_boxes_001.objects.link(ob_b_016)
col_boxes_001.objects.link(ob_b_017)
col_boxes_001.objects.link(ob_b_018)
col_boxes_001.objects.link(ob_b_019)
col_boxes_001.objects.link(ob_b_020)
col_boxes_001.objects.link(ob_b_021)
col_boxes_001.objects.link(ob_b_022)
col_boxes_001.objects.link(ob_b_023)
col_boxes_001.objects.link(ob_b_024)
col_boxes_001.objects.link(ob_b_025)
col_boxes_001.objects.link(ob_b_026)
col_boxes_001.objects.link(ob_b_027)
col_boxes_001.objects.link(ob_b_028)
col_boxes_001.objects.link(ob_b_029)
col_boxes_001.objects.link(ob_b_030)
col_boxes_001.objects.link(ob_b_031)
col_boxes_001.objects.link(ob_b_032)
col_boxes_001.objects.link(ob_b_033)
col_boxes_001.objects.link(ob_b_034)
col_boxes_001.objects.link(ob_b_035)
col_boxes_001.objects.link(ob_b_036)
col_room.objects.link(ob_floor)
col_room.objects.link(ob_wall0)
col_room.objects.link(ob_wall1)
col_room.objects.link(ob_wall2)
col_room.objects.link(ob_wall3)
col_room.objects.link(ob_table)
col_room.objects.link(ob_cone)
col_room.objects.link(ob_light)
col_room.objects.link(ob_point)

# ---- scene / render settings (as saved in the file)
scene.camera = ob_camera
scene.frame_start = 1; scene.frame_end = 250; scene.frame_set(2)
scene.render.engine = 'BLENDER_EEVEE_NEXT'
scene.render.resolution_x = 640
scene.render.resolution_y = 480
scene.cycles.sampling_pattern = 'TABULATED_SOBOL'
scene.view_settings.view_transform = 'Filmic'
bpy.context.view_layer.update()
